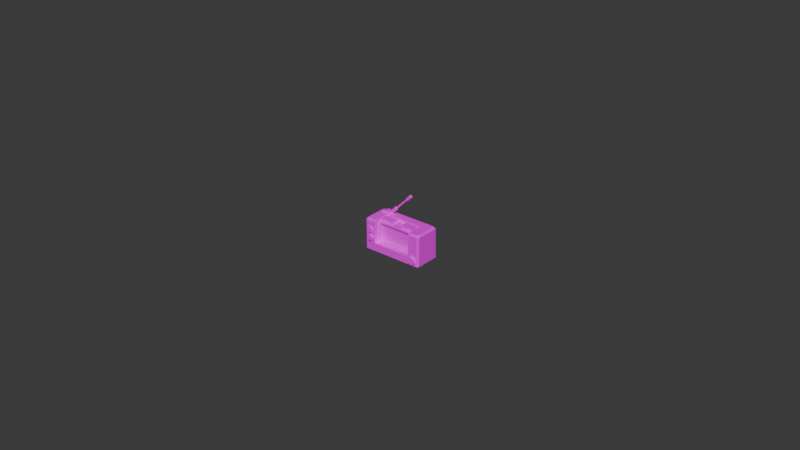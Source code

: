 # Source: obj_interactive_small_radio_off.blend  (saved by Blender 4.4.32; exported with 4.5.12 LTS)
import bpy
from mathutils import Matrix  # noqa: F401  (used for matrix-valued properties, if any)

bpy.ops.wm.read_factory_settings(use_empty=True)
scene = bpy.context.scene
scene.name = 'Scene'

# ---- collections
col_collection = bpy.data.collections.new('Collection'); scene.collection.children.link(col_collection)

# ---- images (referenced by path relative to the original .blend; pixels are not part of the script)
import os
ASSET_DIR = os.environ.get("B2B_ASSET_DIR", "")  # directory of the original .blend (textures are referenced by path, not embedded)
HERE = os.path.dirname(os.path.abspath(__file__))  # packed textures are extracted next to this script under _unpacked/

def load_image(name, relpath, width, height, colorspace="sRGB"):
    """Load a texture the original file referenced (path relative to the .blend, or extracted next to this script)."""
    p = next((c for c in (os.path.join(HERE, relpath), os.path.join(ASSET_DIR, relpath)) if relpath and os.path.exists(c)), "")
    if p:
        img = bpy.data.images.load(p, check_existing=True)
        img.name = name
    else:  # same state as the original file: an image datablock whose file is absent (Cycles renders it pink)
        img = bpy.data.images.new(name, width, height)
        img.source = "FILE"
        img.filepath = "//" + (relpath or name)
    img.colorspace_settings.name = colorspace
    return img
img_obj_interactive_radio_dif_tga_001 = load_image('obj_interactive_radio_dif.tga.001', 'obj_interactive_radio_dif.tga', 1024, 1024, 'sRGB')

# ---- materials (node trees are filled in below, after node groups)
mat_radio = bpy.data.materials.new('radio')
mat_radio.use_transparency_overlap = False
mat_radio.show_transparent_back = False
mat_radio.diffuse_color = (1.0, 1.0, 1.0, 1.0)
mat_radio.roughness = 0.5528

# ---- material node trees
mat_radio.use_nodes = True; mat_radio.node_tree.nodes.clear()
_N = mat_radio.node_tree.nodes; _L = mat_radio.node_tree.links
n0 = _N.new('ShaderNodeBsdfPrincipled'); n0.name = 'Principled BSDF'; n0.location = (10, 300)
n0.inputs[2].default_value = 0.5528
n0.inputs[27].default_value = (0.0, 0.0, 0.0, 1.0)
n0.inputs[28].default_value = 1.0
n1 = _N.new('ShaderNodeOutputMaterial'); n1.name = 'Material Output'; n1.location = (300, 300)
n2 = _N.new('ShaderNodeNormalMap'); n2.name = 'Normal Map'; n2.location = (-228, -140)
n2.label = 'Normal/Map'
n3 = _N.new('ShaderNodeTexImage'); n3.name = 'Image Texture'; n3.location = (-330, 300)
n3.image = img_obj_interactive_radio_dif_tga_001
_L.new(n0.outputs[0], n1.inputs[0])
_L.new(n2.outputs[0], n0.inputs[5])
_L.new(n3.outputs[0], n0.inputs[0])
_L.new(n3.outputs[1], n0.inputs[4])
n1.is_active_output = True

# ---- world
world_world = bpy.data.worlds.new('World'); scene.world = world_world
world_world.use_nodes = True; world_world.node_tree.nodes.clear()
_N = world_world.node_tree.nodes; _L = world_world.node_tree.links
n0 = _N.new('ShaderNodeOutputWorld'); n0.name = 'World Output'; n0.location = (300, 300)
n1 = _N.new('ShaderNodeBackground'); n1.name = 'Background'; n1.location = (10, 300)
n1.inputs[0].default_value = (0.05088, 0.05088, 0.05088, 1.0)
_L.new(n1.outputs[0], n0.inputs[0])
n0.is_active_output = True
world_world.color = (0.05088, 0.05088, 0.05088)
world_world.sun_shadow_jitter_overblur = 0.0

# ---- meshes
me_mesh_001 = bpy.data.meshes.new('Mesh.001')
me_mesh_001.from_pydata([(-0.711, 0.1217, 0.4251), (-0.7448, 0.08783, 0.4251), (-0.791, 0.07545, 0.4251), (-0.8372, 0.08783, 0.4251), (-0.8711, 0.1217, 0.4251), (-0.8834, 0.1679, 0.4251), (-0.8711, 0.2141, 0.4251), (-0.8372, 0.2479, 0.4251), (-0.791, 0.2603, 0.4251), (-0.7448, 0.2479, 0.4251), (-0.711, 0.2141, 0.4251), (-0.6986, 0.1679, 0.4251), (-0.711, 0.1217, 0.3686), (-0.7448, 0.08783, 0.3686), (-0.791, 0.07545, 0.3686), (-0.8372, 0.08783, 0.3686), (-0.8711, 0.1217, 0.3686), (-0.8834, 0.1679, 0.3686), (-0.8711, 0.2141, 0.3686), (-0.8372, 0.2479, 0.3686), (-0.791, 0.2603, 0.3686), (-0.7448, 0.2479, 0.3686), (-0.711, 0.2141, 0.3686), (-0.6986, 0.1679, 0.3686), (-0.791, 0.1679, 0.4251), (0.6396, 0.5071, -0.1984), (0.6396, -0.2453, 0.3683), (0.6396, 0.4061, -0.1984), (0.6396, 0.4061, 0.1816), (-0.6396, 0.5071, -0.1984), (-0.6396, 0.4061, -0.1984), (-0.6396, 0.4061, 0.1816), (0.6396, -0.2453, 0.1816), (-0.6396, -0.2453, 0.3683), (-0.573, 0.3571, 0.1816), (0.573, 0.3571, 0.1816), (0.573, -0.1963, 0.1816), (-0.6396, -0.2453, 0.1816), (-0.573, -0.1963, 0.1816), (-0.573, 0.3571, 0.1099), (0.573, 0.3571, 0.1099), (0.573, -0.1963, 0.1099), (-0.573, -0.1963, 0.1099), (0.8152, 0.08886, -0.5), (0.8152, -0.381, -0.5), (-0.8152, -0.381, -0.5), (-0.8152, 0.08886, -0.5), (0.8152, 0.08886, -0.2277), (0.8152, -0.381, -0.2277), (-0.8152, -0.381, -0.2277), (-0.8152, 0.08886, -0.2277), (0.6396, 0.4531, 0.3683), (0.6396, 0.5071, 0.3142), (-0.6396, 0.4531, 0.3683), (-0.6396, 0.5071, 0.3142), (-1.0, -0.4991, 0.3142), (-0.9459, -0.4991, 0.3683), (0.9459, -0.4991, 0.3683), (1.0, -0.4991, 0.3142), (0.9459, 0.5071, -0.3919), (0.8919, 0.5071, -0.4459), (1.0, 0.4531, -0.4459), (0.9459, 0.4531, -0.5), (-0.8919, 0.5071, -0.4459), (-0.9459, 0.5071, -0.3919), (-1.0, 0.4531, -0.4459), (-0.9459, 0.4531, -0.5), (0.8919, 0.5071, 0.3142), (0.9459, 0.5071, 0.2602), (1.0, 0.4531, 0.3142), (0.9459, 0.4531, 0.3683), (-0.8919, 0.5071, 0.3142), (-0.9459, 0.5071, 0.2602), (-0.9459, 0.4531, 0.3683), (-1.0, 0.4531, 0.3142), (1.0, -0.4999, -0.4691), (0.9623, -0.4991, -0.5), (-0.9623, -0.4991, -0.5), (-1.0, -0.4991, -0.4691), (0.8883, -0.3903, 0.4368), (0.8441, -0.4345, 0.4368), (0.7837, -0.4507, 0.4368), (0.7233, -0.4345, 0.4368), (0.6791, -0.3903, 0.4368), (0.6629, -0.3299, 0.4368), (0.6791, -0.2695, 0.4368), (0.7233, -0.2253, 0.4368), (0.7837, -0.2091, 0.4368), (0.8441, -0.2253, 0.4368), (0.8883, -0.2695, 0.4368), (0.9045, -0.3299, 0.4368), (0.8883, -0.3903, 0.3684), (0.8441, -0.4345, 0.3684), (0.7837, -0.4507, 0.3684), (0.7233, -0.4345, 0.3684), (0.6791, -0.3903, 0.3684), (0.6629, -0.3299, 0.3684), (0.6791, -0.2695, 0.3684), (0.7233, -0.2253, 0.3684), (0.7837, -0.2091, 0.3684), (0.8441, -0.2253, 0.3684), (0.8883, -0.2695, 0.3684), (0.9045, -0.3299, 0.3684), (0.7837, -0.3299, 0.4368), (-0.8338, 0.5414, -0.4094), (-0.8964, 0.4961, -0.4094), (-0.8338, 0.5414, -0.2361), (-0.8964, 0.4961, -0.2361), (-0.5076, 0.4961, -0.4094), (-0.5701, 0.5414, -0.4094), (-0.5076, 0.4961, -0.2361), (-0.5701, 0.5414, -0.2361), (-0.702, 0.5784, -0.4094), (-0.702, 0.5784, -0.2361), (-0.7724, 0.5662, -0.4094), (-0.7724, 0.5662, -0.2361), (-0.6316, 0.5662, -0.2361), (-0.6316, 0.5662, -0.4094), (-0.702, 0.4961, -0.2361), (-0.702, 0.4961, -0.4094), (-0.711, -0.1359, 0.4251), (-0.7448, -0.1697, 0.4251), (-0.791, -0.1821, 0.4251), (-0.8372, -0.1697, 0.4251), (-0.8711, -0.1359, 0.4251), (-0.8834, -0.08968, 0.4251), (-0.8711, -0.04346, 0.4251), (-0.8372, -0.00962, 0.4251), (-0.791, 0.002764, 0.4251), (-0.7448, -0.00962, 0.4251), (-0.711, -0.04346, 0.4251), (-0.6986, -0.08968, 0.4251), (-0.711, -0.1359, 0.3686), (-0.7448, -0.1697, 0.3686), (-0.791, -0.1821, 0.3686), (-0.8372, -0.1697, 0.3686), (-0.8711, -0.1359, 0.3686), (-0.8834, -0.08968, 0.3686), (-0.8711, -0.04346, 0.3686), (-0.8372, -0.00962, 0.3686), (-0.791, 0.002764, 0.3686), (-0.7448, -0.00962, 0.3686), (-0.711, -0.04346, 0.3686), (-0.6986, -0.08968, 0.3686), (-0.791, -0.08968, 0.4251), (0.1678, 0.4061, 0.1031), (0.1678, 0.4061, -0.1113), (0.1678, 0.5071, 0.1031), (0.1678, 0.5071, -0.1113), (0.573, 0.5071, 0.1031), (0.573, 0.5071, -0.1113), (0.573, 0.4061, 0.1031), (0.573, 0.4061, -0.1113), (-0.1678, 0.4061, 0.1031), (-0.1678, 0.4061, -0.1113), (-0.1678, 0.5071, 0.1031), (-0.1678, 0.5071, -0.1113), (-0.573, 0.5071, 0.1031), (-0.573, 0.5071, -0.1113), (-0.573, 0.4061, 0.1031), (-0.573, 0.4061, -0.1113), (-0.562, 0.4849, -0.3619), (-0.5928, 0.5157, -0.38), (-0.6236, 0.5465, -0.3619), (-0.6363, 0.5592, -0.3184), (-0.6236, 0.5465, -0.2748), (-0.5928, 0.5157, -0.2568), (-0.562, 0.4849, -0.2748), (-0.5492, 0.4721, -0.3184), (-0.3355, 0.7113, -0.3619), (-0.3663, 0.7421, -0.38), (-0.3971, 0.7729, -0.3619), (-0.4099, 0.7857, -0.3184), (-0.3971, 0.7729, -0.2748), (-0.3663, 0.7421, -0.2568), (-0.3355, 0.7113, -0.2748), (-0.3228, 0.6986, -0.3184), (-0.3663, 0.7421, -0.3184), (-0.3506, 0.726, -0.3409), (-0.3665, 0.742, -0.3502), (-0.3824, 0.7579, -0.3409), (-0.389, 0.7644, -0.3184), (-0.3824, 0.7579, -0.2959), (-0.3665, 0.742, -0.2866), (-0.3506, 0.726, -0.2959), (-0.344, 0.7195, -0.3184), (0.05605, 1.133, -0.3409), (0.04014, 1.149, -0.3502), (0.02424, 1.165, -0.3409), (0.01765, 1.171, -0.3184), (0.02424, 1.165, -0.2959), (0.04014, 1.149, -0.2866), (0.05605, 1.133, -0.2959), (0.06264, 1.126, -0.3184), (0.0678, 1.121, -0.3575), (0.04014, 1.149, -0.3737), (0.01249, 1.176, -0.3575), (0.00103, 1.188, -0.3184), (0.01249, 1.176, -0.2793), (0.04014, 1.149, -0.2631), (0.0678, 1.121, -0.2793), (0.07925, 1.109, -0.3184), (0.2019, 1.255, -0.3575), (0.1742, 1.283, -0.3737), (0.1466, 1.31, -0.3575), (0.1351, 1.322, -0.3184), (0.1466, 1.31, -0.2793), (0.1742, 1.283, -0.2631), (0.2019, 1.255, -0.2793), (0.2133, 1.244, -0.3184), (-0.1678, 0.2686, 0.1031), (-0.1678, 0.2686, -0.1113), (-0.1678, 0.3696, 0.1031), (-0.1678, 0.3696, -0.1113), (-0.573, 0.3696, 0.1031), (-0.573, 0.3696, -0.1113), (-0.573, 0.2686, 0.1031), (-0.573, 0.2686, -0.1113), (-0.6622, -0.3576, -0.2277), (-0.6622, 0.06441, -0.2277), (-0.6622, 0.01996, -0.5), (-0.6622, 0.06441, -0.4183), (-0.6622, -0.3576, -0.4183), (-0.6622, -0.3131, -0.5), (0.6622, -0.3576, -0.2277), (0.6622, 0.06441, -0.2277), (0.6622, 0.01996, -0.5), (0.6622, 0.06441, -0.4183), (0.6622, -0.3576, -0.4183), (0.6622, -0.3131, -0.5), (0.6622, -0.3253, -0.2277), (0.8152, -0.3253, -0.2277), (0.6622, 0.03218, -0.2277), (0.8152, 0.03218, -0.2277), (0.6622, 0.001267, -0.4171), (0.6622, 0.03218, -0.3603), (0.8152, 0.001267, -0.4171), (0.8152, 0.03218, -0.3603), (0.6622, -0.3253, -0.3603), (0.6622, -0.2944, -0.4171), (0.8152, -0.3253, -0.3603), (0.8152, -0.2944, -0.4171), (-0.6622, -0.3253, -0.2277), (-0.8152, -0.3253, -0.2277), (-0.6622, 0.03218, -0.2277), (-0.8152, 0.03218, -0.2277), (-0.6622, 0.001267, -0.4171), (-0.6622, 0.03218, -0.3603), (-0.8152, 0.001267, -0.4171), (-0.8152, 0.03218, -0.3603), (-0.6622, -0.3253, -0.3603), (-0.6622, -0.2944, -0.4171), (-0.8152, -0.3253, -0.3603), (-0.8152, -0.2944, -0.4171), (-0.6622, 0.001267, -0.4171), (-0.6622, -0.2944, -0.4171)], [], [(0, 1, 13, 12), (1, 2, 14, 13), (2, 3, 15, 14), (3, 4, 16, 15), (4, 5, 17, 16), (5, 6, 18, 17), (6, 7, 19, 18), (7, 8, 20, 19), (8, 9, 21, 20), (9, 10, 22, 21), (10, 11, 23, 22), (11, 0, 12, 23), (1, 0, 24), (2, 1, 24), (3, 2, 24), (4, 3, 24), (5, 4, 24), (6, 5, 24), (7, 6, 24), (8, 7, 24), (9, 8, 24), (10, 9, 24), (11, 10, 24), (0, 11, 24), (50, 47, 48, 49), (27, 25, 29, 30), (28, 27, 30, 31), (29, 54, 31, 30), (35, 28, 31, 34), (36, 32, 28, 35), (37, 33, 26, 32), (34, 31, 37, 38), (40, 35, 34, 39), (38, 37, 32, 36), (41, 36, 35, 40), (39, 34, 38, 42), (41, 40, 39, 42), (42, 38, 36, 41), (47, 43, 44, 48), (48, 44, 45, 49), (49, 45, 46, 50), (50, 46, 43, 47), (26, 33, 56, 57), (51, 52, 28), (67, 60, 25, 52), (63, 64, 72, 71), (44, 76, 77, 45), (76, 75, 58, 57), (55, 56, 73, 74), (57, 58, 69, 70), (62, 60, 59, 61), (76, 62, 61, 75), (65, 64, 63, 66), (78, 65, 66, 77), (69, 68, 67, 70), (73, 71, 72, 74), (26, 57, 70), (73, 56, 33), (63, 60, 62, 66), (69, 61, 59, 68), (51, 70, 67, 52), (72, 64, 65, 74), (71, 73, 53, 54), (75, 61, 69, 58), (51, 26, 70), (65, 78, 55, 74), (43, 62, 76, 44), (77, 66, 46, 45), (46, 66, 62, 43), (59, 60, 67, 68), (29, 63, 71, 54), (29, 25, 60, 63), (33, 37, 31, 53), (53, 31, 54), (26, 51, 28, 32), (28, 52, 25, 27), (77, 56, 55, 78), (76, 57, 56, 77), (73, 33, 53), (79, 80, 92, 91), (80, 81, 93, 92), (81, 82, 94, 93), (82, 83, 95, 94), (83, 84, 96, 95), (84, 85, 97, 96), (85, 86, 98, 97), (86, 87, 99, 98), (87, 88, 100, 99), (88, 89, 101, 100), (89, 90, 102, 101), (90, 79, 91, 102), (80, 79, 103), (81, 80, 103), (82, 81, 103), (83, 82, 103), (84, 83, 103), (85, 84, 103), (86, 85, 103), (87, 86, 103), (88, 87, 103), (89, 88, 103), (90, 89, 103), (79, 90, 103), (106, 104, 105, 107), (111, 110, 108, 109), (116, 117, 112, 113), (113, 112, 114, 115), (109, 119, 117), (113, 118, 116), (115, 114, 104, 106), (111, 109, 117, 116), (107, 118, 106), (111, 118, 110), (106, 118, 115), (116, 118, 111), (115, 118, 113), (108, 119, 109), (112, 119, 114), (117, 119, 112), (104, 119, 105), (114, 119, 104), (120, 121, 133, 132), (121, 122, 134, 133), (122, 123, 135, 134), (123, 124, 136, 135), (124, 125, 137, 136), (125, 126, 138, 137), (126, 127, 139, 138), (127, 128, 140, 139), (128, 129, 141, 140), (129, 130, 142, 141), (130, 131, 143, 142), (131, 120, 132, 143), (121, 120, 144), (122, 121, 144), (123, 122, 144), (124, 123, 144), (125, 124, 144), (126, 125, 144), (127, 126, 144), (128, 127, 144), (129, 128, 144), (130, 129, 144), (131, 130, 144), (120, 131, 144), (146, 145, 147, 148), (148, 147, 149, 150), (150, 149, 151, 152), (152, 146, 148, 150), (145, 151, 149, 147), (154, 156, 155, 153), (156, 158, 157, 155), (158, 160, 159, 157), (160, 158, 156, 154), (153, 155, 157, 159), (161, 162, 170, 169), (162, 163, 171, 170), (163, 164, 172, 171), (164, 165, 173, 172), (165, 166, 174, 173), (166, 167, 175, 174), (167, 168, 176, 175), (168, 161, 169, 176), (169, 170, 177), (170, 171, 177), (171, 172, 177), (172, 173, 177), (173, 174, 177), (174, 175, 177), (175, 176, 177), (176, 169, 177), (178, 179, 187, 186), (179, 180, 188, 187), (180, 181, 189, 188), (181, 182, 190, 189), (182, 183, 191, 190), (183, 184, 192, 191), (184, 185, 193, 192), (185, 178, 186, 193), (194, 195, 203, 202), (195, 196, 204, 203), (196, 197, 205, 204), (197, 198, 206, 205), (198, 199, 207, 206), (199, 200, 208, 207), (200, 201, 209, 208), (201, 194, 202, 209), (200, 199, 198), (196, 195, 194), (205, 206, 208, 209), (205, 209, 202, 204), (204, 202, 203), (208, 206, 207), (196, 194, 201, 197), (200, 198, 197, 201), (211, 213, 212, 210), (213, 215, 214, 212), (215, 217, 216, 214), (217, 215, 213, 211), (210, 212, 214, 216), (218, 219, 221, 222), (223, 220, 226, 229), (222, 223, 229, 228), (224, 218, 222, 228), (221, 219, 225, 227), (220, 221, 227, 226), (227, 228, 229, 226), (224, 228, 227, 225), (222, 221, 220, 223), (232, 233, 237, 235), (234, 236, 241, 239), (238, 240, 231, 230), (234, 235, 237, 236), (238, 239, 241, 240), (244, 247, 249, 245), (246, 251, 253, 248), (250, 242, 243, 252), (246, 248, 249, 247), (250, 252, 253, 251), (251, 246, 254, 255)])
me_mesh_001.polygons.foreach_set('use_smooth', [True] * 220)
_k = set([(0, 1), (0, 11), (0, 12), (1, 2), (2, 3), (3, 4), (4, 5), (5, 6), (6, 7), (7, 8), (8, 9), (9, 10), (10, 11), (25, 27), (25, 29), (25, 52), (26, 32), (26, 33), (26, 51), (27, 28), (27, 30), (28, 31), (28, 32), (29, 30), (29, 54), (30, 31), (31, 37), (32, 37), (33, 37), (33, 53), (34, 35), (34, 38), (34, 39), (35, 36), (35, 40), (36, 38), (36, 41), (38, 42), (39, 40), (39, 42), (40, 41), (41, 42), (43, 44), (43, 46), (43, 47), (44, 45), (44, 48), (45, 46), (45, 49), (46, 50), (47, 48), (47, 50), (48, 49), (49, 50), (51, 52), (51, 70), (52, 67), (53, 54), (53, 73), (54, 71), (55, 56), (55, 74), (55, 78), (56, 57), (56, 73), (57, 58), (57, 70), (58, 69), (58, 75), (59, 60), (59, 61), (59, 68), (60, 62), (60, 63), (61, 62), (61, 69), (61, 75), (62, 66), (62, 76), (63, 64), (63, 66), (64, 65), (64, 72), (65, 66), (65, 74), (65, 78), (66, 77), (67, 68), (67, 70), (68, 69), (69, 70), (71, 72), (71, 73), (72, 74), (73, 74), (75, 76), (76, 77), (77, 78), (79, 80), (79, 90), (79, 91), (80, 81), (81, 82), (82, 83), (83, 84), (84, 85), (85, 86), (86, 87), (87, 88), (88, 89), (89, 90), (104, 105), (104, 114), (106, 107), (106, 115), (108, 109), (109, 117), (110, 111), (111, 116), (112, 114), (112, 117), (113, 115), (113, 116), (120, 121), (120, 131), (120, 132), (121, 122), (122, 123), (123, 124), (124, 125), (125, 126), (126, 127), (127, 128), (128, 129), (129, 130), (130, 131), (145, 147), (146, 148), (147, 148), (147, 149), (148, 150), (149, 150), (149, 151), (150, 152), (153, 155), (154, 156), (155, 156), (155, 157), (156, 158), (157, 158), (157, 159), (158, 160), (162, 170), (169, 170), (169, 176), (170, 171), (171, 172), (172, 173), (173, 174), (174, 175), (175, 176), (179, 187), (194, 195), (194, 201), (195, 196), (195, 203), (196, 197), (197, 198), (198, 199), (199, 200), (200, 201), (202, 203), (202, 209), (203, 204), (204, 205), (205, 206), (206, 207), (207, 208), (208, 209), (210, 212), (211, 213), (212, 213), (212, 214), (213, 215), (214, 215), (214, 216), (215, 217), (218, 222), (219, 221), (220, 221), (220, 223), (220, 226), (221, 227), (222, 223), (222, 228), (223, 229), (224, 228), (225, 227), (226, 227), (226, 229), (228, 229), (234, 236), (235, 237), (238, 240), (239, 241), (246, 248), (247, 249), (250, 252), (251, 253)])
me_mesh_001.attributes.new('sharp_edge', 'BOOLEAN', 'EDGE').data.foreach_set('value', [ (min(e.vertices), max(e.vertices)) in _k for e in me_mesh_001.edges])
_uv = me_mesh_001.uv_layers.new(name='map1')
_uv.uv.foreach_set('vector', [0.2803, 0.4424, 0.2918, 0.4424, 0.2918, 0.4559, 0.2803, 0.4559, 0.2918, 0.4424, 0.3033, 0.4424, 0.3033, 0.4559, 0.2918, 0.4559, 0.3033, 0.4424, 0.3147, 0.4424, 0.3147, 0.4559, 0.3033, 0.4559, 0.3147, 0.4424, 0.3262, 0.4424, 0.3262, 0.4559, 0.3147, 0.4559, 0.3262, 0.4424, 0.3376, 0.4424, 0.3376, 0.4559, 0.3262, 0.4559, 0.3376, 0.4424, 0.3491, 0.4424, 0.3491, 0.4559, 0.3376, 0.4559, 0.3491, 0.4424, 0.3605, 0.4424, 0.3605, 0.4559, 0.3491, 0.4559, 0.3605, 0.4424, 0.372, 0.4424, 0.372, 0.4559, 0.3605, 0.4559, 0.372, 0.4424, 0.3834, 0.4424, 0.3834, 0.4559, 0.372, 0.4559, 0.3834, 0.4424, 0.3949, 0.4424, 0.3949, 0.4559, 0.3834, 0.4559, 0.3949, 0.4424, 0.4063, 0.4424, 0.4063, 0.4559, 0.3949, 0.4559, 0.4063, 0.4424, 0.4178, 0.4424, 0.4178, 0.4559, 0.4063, 0.4559, 0.1805, 0.8773, 0.1886, 0.8854, 0.1694, 0.8964, 0.1694, 0.8743, 0.1805, 0.8773, 0.1694, 0.8964, 0.1583, 0.8773, 0.1694, 0.8743, 0.1694, 0.8964, 0.1502, 0.8854, 0.1583, 0.8773, 0.1694, 0.8964, 0.1473, 0.8964, 0.1502, 0.8854, 0.1694, 0.8964, 0.1502, 0.9075, 0.1473, 0.8964, 0.1694, 0.8964, 0.1583, 0.9156, 0.1502, 0.9075, 0.1694, 0.8964, 0.1694, 0.9186, 0.1583, 0.9156, 0.1694, 0.8964, 0.1805, 0.9156, 0.1694, 0.9186, 0.1694, 0.8964, 0.1886, 0.9075, 0.1805, 0.9156, 0.1694, 0.8964, 0.1915, 0.8964, 0.1886, 0.9075, 0.1694, 0.8964, 0.1886, 0.8854, 0.1915, 0.8964, 0.1694, 0.8964, 0.605, 0.9925, 0.4186, 0.9925, 0.4186, 0.8939, 0.605, 0.8939, 0.9076, 0.569, 0.9077, 0.5886, 0.6595, 0.5886, 0.6595, 0.569, 0.9076, 0.4851, 0.9076, 0.5588, 0.6595, 0.5588, 0.6595, 0.4851, 0.4847, 0.3738, 0.4847, 0.2743, 0.5043, 0.3001, 0.5043, 0.3738, 0.3245, 0.6209, 0.334, 0.608, 0.334, 0.8562, 0.3245, 0.8433, 0.2171, 0.6209, 0.2076, 0.608, 0.334, 0.608, 0.3245, 0.6209, 0.6595, 0.4753, 0.6595, 0.4391, 0.9076, 0.4391, 0.9076, 0.4753, 0.3245, 0.8433, 0.334, 0.8562, 0.2076, 0.8562, 0.2171, 0.8433, 0.2858, 0.5082, 0.2858, 0.4942, 0.5081, 0.4942, 0.5081, 0.5082, 0.2171, 0.8433, 0.2076, 0.8562, 0.2076, 0.608, 0.2171, 0.6209, 0.2328, 0.631, 0.2465, 0.631, 0.2465, 0.7397, 0.2328, 0.7397, 0.2875, 0.4199, 0.2875, 0.4061, 0.3962, 0.4061, 0.3962, 0.4199, 0.9877, 0.7865, 0.9876, 0.9326, 0.6188, 0.9326, 0.6188, 0.7865, 0.5074, 0.4683, 0.5074, 0.4822, 0.2851, 0.4822, 0.2851, 0.4683, 0.1333, 0.9056, 0.08045, 0.9056, 0.08046, 0.7384, 0.1333, 0.7384, 0.0807, 0.4101, 0.1335, 0.4101, 0.1335, 0.7264, 0.0807, 0.7264, 0.06629, 0.9056, 0.01347, 0.9056, 0.01347, 0.7384, 0.06629, 0.7384, 0.06629, 0.7264, 0.01347, 0.7264, 0.01347, 0.4101, 0.06629, 0.4101, 0.7241, 0.2486, 0.4717, 0.2486, 0.4113, 0.006167, 0.7845, 0.006167, 0.6977, 0.3777, 0.7077, 0.3672, 0.6881, 0.3415, 0.568, 0.4227, 0.5679, 0.5701, 0.519, 0.5221, 0.519, 0.4227, 0.2218, 0.5701, 0.2113, 0.5596, 0.2113, 0.4331, 0.2218, 0.4226, 0.648, 0.4315, 0.6194, 0.3949, 0.9898, 0.3949, 0.9634, 0.4315, 0.01316, 0.01666, 0.01798, 0.008396, 0.1699, 0.008396, 0.1816, 0.01882, 0.3868, 0.007785, 0.4017, 0.007785, 0.4017, 0.3853, 0.3868, 0.3853, 0.7902, 0.00763, 0.805, 0.00763, 0.805, 0.3852, 0.7902, 0.3852, 0.5907, 0.5934, 0.5779, 0.5806, 0.5884, 0.5701, 0.6012, 0.583, 0.9915, 0.00763, 0.9915, 0.3852, 0.9767, 0.3852, 0.9767, 0.00763, 0.1883, 0.5837, 0.2011, 0.5708, 0.2116, 0.5813, 0.1987, 0.5942, 0.2115, 0.007785, 0.2115, 0.3853, 0.1966, 0.3853, 0.1966, 0.007785, 0.6008, 0.4087, 0.588, 0.4215, 0.5775, 0.411, 0.5903, 0.3982, 0.2009, 0.4, 0.2138, 0.4128, 0.2033, 0.4233, 0.1904, 0.4104, 0.7241, 0.2486, 0.7845, 0.006167, 0.7845, 0.3864, 0.4113, 0.3864, 0.4113, 0.006167, 0.4717, 0.2486, 0.2219, 0.5827, 0.5679, 0.5827, 0.5784, 0.5976, 0.2114, 0.5976, 0.6066, 0.4227, 0.6066, 0.5702, 0.5917, 0.5597, 0.5917, 0.4332, 0.5193, 0.3926, 0.5788, 0.3926, 0.5683, 0.4074, 0.5193, 0.4074, 0.1993, 0.4331, 0.1993, 0.5596, 0.1844, 0.5701, 0.1844, 0.4226, 0.2218, 0.4082, 0.2114, 0.3934, 0.2708, 0.3934, 0.2708, 0.4082, 0.9646, 0.007525, 0.9646, 0.3851, 0.8149, 0.3851, 0.8149, 0.007525, 0.7241, 0.3864, 0.7241, 0.2486, 0.7845, 0.3864, 0.2249, 0.3854, 0.2249, 0.007818, 0.3746, 0.007818, 0.3746, 0.3854, 0.648, 0.5983, 0.6194, 0.7714, 0.6194, 0.3949, 0.648, 0.4315, 0.9898, 0.3949, 0.9898, 0.7714, 0.9634, 0.5983, 0.9634, 0.4315, 0.9634, 0.5983, 0.9898, 0.7714, 0.6194, 0.7714, 0.648, 0.5983, 0.5784, 0.5597, 0.5679, 0.5701, 0.568, 0.4227, 0.5785, 0.4332, 0.2708, 0.5221, 0.2218, 0.5701, 0.2218, 0.4226, 0.2708, 0.4226, 0.2708, 0.5221, 0.519, 0.5221, 0.5679, 0.5701, 0.2218, 0.5701, 0.6306, 0.2639, 0.6306, 0.3001, 0.5043, 0.3001, 0.4952, 0.2638, 0.4952, 0.2638, 0.5043, 0.3001, 0.4847, 0.2743, 0.5619, 0.3777, 0.6977, 0.3777, 0.6881, 0.3415, 0.5619, 0.3415, 0.6881, 0.3415, 0.7077, 0.3672, 0.7077, 0.2676, 0.6881, 0.2677, 0.01316, 0.39, 0.1816, 0.3858, 0.1723, 0.3973, 0.02031, 0.3973, 0.01316, 0.01666, 0.1816, 0.01882, 0.1816, 0.3858, 0.01316, 0.39, 0.4113, 0.3864, 0.4717, 0.2486, 0.4717, 0.3864, 0.1449, 0.6926, 0.1449, 0.6692, 0.1704, 0.6692, 0.1704, 0.6926, 0.1449, 0.6692, 0.1449, 0.6458, 0.1704, 0.6458, 0.1704, 0.6692, 0.1449, 0.6458, 0.1449, 0.6225, 0.1705, 0.6225, 0.1704, 0.6458, 0.1449, 0.6225, 0.1449, 0.5991, 0.1705, 0.5991, 0.1705, 0.6225, 0.1449, 0.5991, 0.1449, 0.5757, 0.1704, 0.5757, 0.1705, 0.5991, 0.1449, 0.5757, 0.1449, 0.5524, 0.1704, 0.5524, 0.1704, 0.5757, 0.1449, 0.5524, 0.1449, 0.529, 0.1704, 0.5291, 0.1704, 0.5524, 0.1449, 0.529, 0.1449, 0.5056, 0.1705, 0.5057, 0.1704, 0.5291, 0.1449, 0.5056, 0.1449, 0.4823, 0.1705, 0.4823, 0.1705, 0.5057, 0.1449, 0.4823, 0.1449, 0.4589, 0.1704, 0.459, 0.1705, 0.4823, 0.1449, 0.4589, 0.1449, 0.4355, 0.1704, 0.4355, 0.1704, 0.459, 0.1449, 0.4355, 0.1449, 0.4122, 0.1704, 0.4121, 0.1704, 0.4355, 0.3853, 0.906, 0.4018, 0.9226, 0.3627, 0.9451, 0.3627, 0.8999, 0.3853, 0.906, 0.3627, 0.9451, 0.3401, 0.906, 0.3627, 0.8999, 0.3627, 0.9451, 0.3236, 0.9225, 0.3401, 0.906, 0.3627, 0.9451, 0.3175, 0.9451, 0.3236, 0.9225, 0.3627, 0.9451, 0.3236, 0.9676, 0.3175, 0.9451, 0.3627, 0.9451, 0.3401, 0.9842, 0.3236, 0.9676, 0.3627, 0.9451, 0.3627, 0.9902, 0.3401, 0.9842, 0.3627, 0.9451, 0.3853, 0.9842, 0.3627, 0.9902, 0.3627, 0.9451, 0.4018, 0.9676, 0.3853, 0.9842, 0.3627, 0.9451, 0.4078, 0.9452, 0.4018, 0.9676, 0.3627, 0.9451, 0.4018, 0.9226, 0.4078, 0.9452, 0.3627, 0.9451, 0.9525, 0.4543, 0.919, 0.4543, 0.919, 0.4393, 0.9525, 0.4393, 0.9525, 0.508, 0.9525, 0.5229, 0.919, 0.5229, 0.919, 0.508, 0.9525, 0.4952, 0.919, 0.4952, 0.919, 0.4813, 0.9525, 0.4813, 0.9525, 0.4813, 0.919, 0.4813, 0.919, 0.4673, 0.9525, 0.4673, 0.3065, 0.9324, 0.2975, 0.907, 0.3112, 0.9205, 0.2483, 0.7908, 0.2323, 0.7908, 0.2459, 0.7771, 0.9525, 0.4673, 0.919, 0.4673, 0.919, 0.4543, 0.9525, 0.4543, 0.9525, 0.508, 0.919, 0.508, 0.919, 0.4952, 0.9525, 0.4952, 0.2325, 0.8285, 0.2323, 0.7908, 0.2412, 0.8164, 0.241, 0.7652, 0.2323, 0.7908, 0.2322, 0.7531, 0.2412, 0.8164, 0.2323, 0.7908, 0.246, 0.8044, 0.2459, 0.7771, 0.2323, 0.7908, 0.241, 0.7652, 0.246, 0.8044, 0.2323, 0.7908, 0.2483, 0.7908, 0.2975, 0.9445, 0.2975, 0.907, 0.3065, 0.9324, 0.3135, 0.907, 0.2975, 0.907, 0.3111, 0.8934, 0.3112, 0.9205, 0.2975, 0.907, 0.3135, 0.907, 0.3063, 0.8816, 0.2975, 0.907, 0.2975, 0.8695, 0.3111, 0.8934, 0.2975, 0.907, 0.3063, 0.8816, 0.522, 0.3142, 0.5335, 0.3142, 0.5335, 0.3278, 0.522, 0.3277, 0.5335, 0.3142, 0.5449, 0.3142, 0.5449, 0.3278, 0.5335, 0.3278, 0.5449, 0.3142, 0.5564, 0.3142, 0.5564, 0.3278, 0.5449, 0.3278, 0.5564, 0.3142, 0.5678, 0.3142, 0.5678, 0.3278, 0.5564, 0.3278, 0.5678, 0.3142, 0.5793, 0.3142, 0.5793, 0.3278, 0.5678, 0.3278, 0.5793, 0.3142, 0.5907, 0.3142, 0.5907, 0.3278, 0.5793, 0.3278, 0.5907, 0.3142, 0.6022, 0.3142, 0.6022, 0.3278, 0.5907, 0.3278, 0.6022, 0.3142, 0.6136, 0.3142, 0.6136, 0.3278, 0.6022, 0.3278, 0.6136, 0.3142, 0.6251, 0.3142, 0.6251, 0.3278, 0.6136, 0.3278, 0.6251, 0.3142, 0.6365, 0.3142, 0.6365, 0.3278, 0.6251, 0.3278, 0.6365, 0.3142, 0.648, 0.3142, 0.648, 0.3278, 0.6365, 0.3278, 0.648, 0.3142, 0.6594, 0.3142, 0.6595, 0.3277, 0.648, 0.3278, 0.1821, 0.9392, 0.1902, 0.9473, 0.1711, 0.9583, 0.1711, 0.9362, 0.1821, 0.9392, 0.1711, 0.9583, 0.16, 0.9392, 0.1711, 0.9362, 0.1711, 0.9583, 0.1519, 0.9473, 0.16, 0.9392, 0.1711, 0.9583, 0.1489, 0.9583, 0.1519, 0.9473, 0.1711, 0.9583, 0.1519, 0.9694, 0.1489, 0.9583, 0.1711, 0.9583, 0.16, 0.9775, 0.1519, 0.9694, 0.1711, 0.9583, 0.1711, 0.9804, 0.16, 0.9775, 0.1711, 0.9583, 0.1821, 0.9775, 0.1711, 0.9804, 0.1711, 0.9583, 0.1902, 0.9694, 0.1821, 0.9775, 0.1711, 0.9583, 0.1932, 0.9583, 0.1902, 0.9694, 0.1711, 0.9583, 0.1902, 0.9473, 0.1932, 0.9583, 0.1711, 0.9583, 0.02153, 0.9176, 0.06315, 0.9176, 0.06315, 0.9372, 0.02153, 0.9372, 0.6957, 0.9474, 0.6957, 0.989, 0.6171, 0.989, 0.6171, 0.9474, 1.022, 0.9372, 1.063, 0.9372, 1.063, 0.9176, 1.022, 0.9176, 1.499, 0.401, 1.42, 0.401, 1.42, 0.4206, 1.499, 0.4206, 0.4204, 0.401, 0.4991, 0.401, 0.4991, 0.4206, 0.4204, 0.4206, 1.022, 0.9176, 1.022, 0.9372, 1.063, 0.9372, 1.063, 0.9176, 1.696, 0.9474, 1.617, 0.9474, 1.617, 0.989, 1.696, 0.989, 1.022, 0.9372, 1.022, 0.9176, 1.063, 0.9176, 1.063, 0.9372, 1.499, 0.401, 1.499, 0.4206, 1.42, 0.4206, 1.42, 0.401, 1.42, 0.401, 1.42, 0.4206, 1.499, 0.4206, 1.499, 0.401, 0.07828, 0.9256, 0.07828, 0.9165, 0.1404, 0.9165, 0.1404, 0.9256, 0.07828, 0.9897, 0.07828, 0.9805, 0.1404, 0.9805, 0.1404, 0.9897, 0.07828, 0.9805, 0.07828, 0.9714, 0.1404, 0.9714, 0.1404, 0.9805, 0.07828, 0.9714, 0.07828, 0.9622, 0.1404, 0.9622, 0.1404, 0.9714, 0.07828, 0.9622, 0.07828, 0.9531, 0.1404, 0.9531, 0.1404, 0.9622, 0.07828, 0.9531, 0.07828, 0.9439, 0.1404, 0.9439, 0.1404, 0.9531, 0.07828, 0.9439, 0.07828, 0.9348, 0.1404, 0.9348, 0.1404, 0.9439, 0.07828, 0.9348, 0.07828, 0.9256, 0.1404, 0.9256, 0.1404, 0.9348, 0.5425, 0.3689, 0.5341, 0.3724, 0.5341, 0.3604, 0.5341, 0.3724, 0.5256, 0.3689, 0.5341, 0.3604, 0.5256, 0.3689, 0.5221, 0.3604, 0.5341, 0.3604, 0.5221, 0.3604, 0.5256, 0.352, 0.5341, 0.3604, 0.5256, 0.352, 0.5341, 0.3485, 0.5341, 0.3604, 0.5341, 0.3485, 0.5425, 0.352, 0.5341, 0.3604, 0.5425, 0.352, 0.546, 0.3604, 0.5341, 0.3604, 0.546, 0.3604, 0.5425, 0.3689, 0.5341, 0.3604, 0.9897, 0.9817, 0.9897, 0.9865, 0.8781, 0.9865, 0.8781, 0.9817, 0.9897, 0.9487, 0.9897, 0.9534, 0.8781, 0.9534, 0.8781, 0.9487, 0.9897, 0.9534, 0.9897, 0.9581, 0.8781, 0.9581, 0.8781, 0.9534, 0.9897, 0.9581, 0.9897, 0.9628, 0.8781, 0.9628, 0.8781, 0.9581, 0.9897, 0.9628, 0.9897, 0.9676, 0.8781, 0.9676, 0.8781, 0.9628, 0.9897, 0.9676, 0.9897, 0.9723, 0.8781, 0.9723, 0.8781, 0.9676, 0.9897, 0.9723, 0.9897, 0.977, 0.8781, 0.977, 0.8781, 0.9723, 0.9897, 0.977, 0.9897, 0.9817, 0.8781, 0.9817, 0.8781, 0.977, 0.8501, 0.9499, 0.8583, 0.9499, 0.8583, 0.9867, 0.8501, 0.9867, 0.7926, 0.9499, 0.8008, 0.9499, 0.8008, 0.9867, 0.7926, 0.9867, 0.8008, 0.9499, 0.809, 0.9499, 0.809, 0.9867, 0.8008, 0.9867, 0.809, 0.9499, 0.8172, 0.9499, 0.8172, 0.9867, 0.809, 0.9867, 0.8172, 0.9499, 0.8255, 0.9499, 0.8255, 0.9867, 0.8172, 0.9867, 0.8255, 0.9499, 0.8337, 0.9499, 0.8337, 0.9867, 0.8255, 0.9867, 0.8337, 0.9499, 0.8419, 0.9499, 0.8419, 0.9867, 0.8337, 0.9867, 0.8419, 0.9499, 0.8501, 0.9499, 0.8501, 0.9867, 0.8419, 0.9867, 0.6627, 0.2887, 0.6551, 0.2919, 0.6475, 0.2887, 0.6475, 0.2735, 0.6551, 0.2704, 0.6627, 0.2735, 0.9261, 0.5703, 0.9293, 0.5627, 0.9444, 0.5627, 0.9476, 0.5703, 0.9261, 0.5703, 0.9476, 0.5703, 0.9444, 0.5778, 0.9293, 0.5778, 0.9293, 0.5778, 0.9444, 0.5778, 0.9369, 0.581, 0.9444, 0.5627, 0.9293, 0.5627, 0.9369, 0.5595, 0.6475, 0.2735, 0.6627, 0.2735, 0.6658, 0.2811, 0.6444, 0.2811, 0.6627, 0.2887, 0.6475, 0.2887, 0.6444, 0.2811, 0.6658, 0.2811, 1.022, 0.97, 1.022, 0.9896, 1.063, 0.9896, 1.063, 0.97, 0.7069, 0.9451, 0.7855, 0.9451, 0.7855, 0.9867, 0.7069, 0.9867, 0.0216, 0.9896, 0.02156, 0.97, 0.06318, 0.97, 0.06318, 0.9896, 1.507, 0.457, 1.507, 0.4374, 1.428, 0.4374, 1.428, 0.457, 0.4284, 0.457, 0.4284, 0.4374, 0.507, 0.4374, 0.507, 0.457, 0.3137, 0.6295, 0.3137, 0.7799, 0.2768, 0.7799, 0.2768, 0.6295, 0.6045, 0.6856, 0.6045, 0.8043, 0.3476, 0.8043, 0.3476, 0.6856, 0.6045, 0.6527, 0.6045, 0.6751, 0.3476, 0.6751, 0.3476, 0.6527, 0.3476, 0.6073, 0.6045, 0.6073, 0.6045, 0.6442, 0.3476, 0.6442, 0.6045, 0.8469, 0.6045, 0.8839, 0.3476, 0.8839, 0.3476, 0.8469, 0.6045, 0.8144, 0.6045, 0.8368, 0.3476, 0.8368, 0.3476, 0.8144, 0.1605, 0.7045, 0.1605, 0.8549, 0.1447, 0.8391, 0.1447, 0.7203, 0.1975, 0.8549, 0.1605, 0.8549, 0.1605, 0.7045, 0.1975, 0.7045, 0.2768, 0.6295, 0.2768, 0.7799, 0.2609, 0.7641, 0.2609, 0.6453, 0.2522, 0.8686, 0.2818, 0.8686, 0.2818, 0.8943, 0.2522, 0.8943, 0.2093, 0.8818, 0.239, 0.8818, 0.239, 0.9872, 0.2093, 0.9872, 0.2522, 0.9609, 0.2818, 0.9609, 0.2818, 0.9866, 0.2522, 0.9866, 0.2522, 0.9218, 0.2522, 0.9063, 0.2818, 0.9063, 0.2818, 0.9218, 0.2522, 0.9506, 0.2522, 0.9351, 0.2818, 0.9351, 0.2818, 0.9506, 1.252, 0.8686, 1.252, 0.8943, 1.282, 0.8943, 1.282, 0.8686, 1.209, 0.8818, 1.209, 0.9872, 1.239, 0.9872, 1.239, 0.8818, 1.252, 0.9609, 1.252, 0.9866, 1.282, 0.9866, 1.282, 0.9609, 1.252, 0.9218, 1.282, 0.9218, 1.282, 0.9063, 1.252, 0.9063, 1.252, 0.9506, 1.282, 0.9506, 1.282, 0.9351, 1.252, 0.9351, 1.209, 0.9872, 1.209, 0.8818, 1.209, 0.8818, 1.209, 0.9872])
_ca = me_mesh_001.color_attributes.new('Colors', 'BYTE_COLOR', 'CORNER')
_ca.data.foreach_set('color', [0.0, 0.0, 0.0, 0.0, 0.0, 0.0, 0.0, 0.0, 0.0, 0.0, 0.0, 0.0, 0.0, 0.0, 0.0, 0.0, 0.0, 0.0, 0.0, 0.0, 0.0, 0.0, 0.0, 0.0, 0.0, 0.0, 0.0, 0.0, 0.0, 0.0, 0.0, 0.0, 0.0, 0.0, 0.0, 0.0, 0.0, 0.0, 0.0, 0.0, 0.0, 0.0, 0.0, 0.0, 0.0, 0.0, 0.0, 0.0, 0.0, 0.0, 0.0, 0.0, 0.0, 0.0, 0.0, 0.0, 0.0, 0.0, 0.0, 0.0, 0.0, 0.0, 0.0, 0.0, 0.0, 0.0, 0.0, 0.0, 0.0, 0.0, 0.0, 0.0, 0.0, 0.0, 0.0, 0.0, 0.0, 0.0, 0.0, 0.0, 0.0, 0.0, 0.0, 0.0, 0.0, 0.0, 0.0, 0.0, 0.0, 0.0, 0.0, 0.0, 0.0, 0.0, 0.0, 0.0, 0.0, 0.0, 0.0, 0.0, 0.0, 0.0, 0.0, 0.0, 0.0, 0.0, 0.0, 0.0, 0.0, 0.0, 0.0, 0.0, 0.0, 0.0, 0.0, 0.0, 0.0, 0.0, 0.0, 0.0, 0.0, 0.0, 0.0, 0.0, 0.0, 0.0, 0.0, 0.0, 0.0, 0.0, 0.0, 0.0, 0.0, 0.0, 0.0, 0.0, 0.0, 0.0, 0.0, 0.0, 0.0, 0.0, 0.0, 0.0, 0.0, 0.0, 0.0, 0.0, 0.0, 0.0, 0.0, 0.0, 0.0, 0.0, 0.0, 0.0, 0.0, 0.0, 0.0, 0.0, 0.0, 0.0, 0.0, 0.0, 0.0, 0.0, 0.0, 0.0, 0.0, 0.0, 0.0, 0.0, 0.0, 0.0, 0.0, 0.0, 0.0, 0.0, 0.0, 0.0, 0.0, 0.0, 0.0, 0.0, 0.0, 0.0, 0.0, 0.0, 0.0, 0.0, 0.0, 0.0, 0.0, 0.0, 0.0, 0.0, 0.0, 0.0, 0.0, 0.0, 0.0, 0.0, 0.0, 0.0, 0.0, 0.0, 0.0, 0.0, 0.0, 0.0, 0.0, 0.0, 0.0, 0.0, 0.0, 0.0, 0.0, 0.0, 0.0, 0.0, 0.0, 0.0, 0.0, 0.0, 0.0, 0.0, 0.0, 0.0, 0.0, 0.0, 0.0, 0.0, 0.0, 0.0, 0.0, 0.0, 0.0, 0.0, 0.0, 0.0, 0.0, 0.0, 0.0, 0.0, 0.0, 0.0, 0.0, 0.0, 0.0, 0.0, 0.0, 0.0, 0.0, 0.0, 0.0, 0.0, 0.0, 0.0, 0.0, 0.0, 0.0, 0.0, 0.0, 0.0, 0.0, 0.0, 0.0, 0.0, 0.0, 0.0, 0.0, 0.0, 0.0, 0.0, 0.0, 0.0, 0.0, 0.0, 0.0, 0.0, 0.0, 0.0, 0.0, 0.0, 0.0, 0.0, 0.0, 0.0, 0.0, 0.0, 0.0, 0.0, 0.0, 0.0, 0.0, 0.0, 0.0, 0.0, 0.0, 0.0, 0.0, 0.0, 0.0, 0.0, 0.0, 0.0, 0.0, 0.0, 0.0, 0.0, 0.0, 0.0, 0.0, 0.0, 0.0, 0.0, 0.0, 0.0, 0.0, 0.0, 0.0, 0.0, 0.0, 0.0, 0.0, 0.0, 0.0, 0.0, 0.0, 0.0, 0.0, 0.0, 0.0, 0.0, 0.0, 0.0, 0.0, 0.0, 0.0, 0.0, 0.0, 0.0, 0.0, 0.0, 0.0, 0.0, 0.0, 0.0, 0.0, 0.0, 0.0, 0.0, 0.0, 0.0, 0.0, 0.0, 0.0, 0.0, 0.0, 0.0, 0.0, 0.0, 0.0, 0.0, 0.0, 0.0, 0.0, 0.0, 0.0, 0.0, 0.0, 0.0, 0.0, 0.0, 0.0, 0.0, 0.0, 0.0, 0.0, 0.0, 0.0, 0.0, 0.0, 0.0, 0.0, 0.0, 0.0, 1.0, 0.0, 0.0, 0.0, 1.0, 0.0, 0.0, 0.0, 1.0, 0.0, 0.0, 0.0, 1.0, 0.0, 0.0, 0.0, 0.0, 0.0, 0.0, 0.0, 0.0, 0.0, 0.0, 0.0, 0.0, 0.0, 0.0, 0.0, 0.0, 0.0, 0.0, 0.0, 0.0, 0.0, 0.0, 0.0, 0.0, 0.0, 0.0, 0.0, 0.0, 0.0, 0.0, 0.0, 0.0, 0.0, 0.0, 0.0, 0.0, 0.0, 0.0, 0.0, 0.0, 0.0, 0.0, 0.0, 0.0, 0.0, 0.0, 0.0, 0.0, 0.0, 0.0, 0.0, 0.0, 0.0, 0.0, 0.0, 0.0, 0.0, 0.0, 0.0, 0.0, 0.0, 0.0, 0.0, 0.0, 0.0, 0.0, 0.0, 0.0, 0.0, 0.0, 0.0, 0.0, 0.0, 0.0, 0.0, 0.0, 0.0, 0.0, 0.0, 0.0, 0.0, 0.0, 0.0, 0.0, 0.0, 0.0, 0.0, 0.0, 0.0, 0.0, 0.0, 0.0, 0.0, 0.0, 0.0, 0.0, 0.0, 0.0, 0.0, 0.0, 0.0, 0.0, 0.0, 0.0, 0.0, 0.0, 0.0, 0.0, 0.0, 0.0, 0.0, 0.0, 0.0, 0.0, 0.0, 0.0, 0.0, 0.0, 0.0, 0.0, 0.0, 0.0, 0.0, 0.0, 0.0, 0.0, 0.0, 0.0, 0.0, 0.0, 0.0, 0.0, 0.0, 0.0, 0.0, 0.0, 0.0, 0.0, 0.0, 0.0, 0.0, 0.0, 0.0, 0.0, 0.0, 0.0, 0.0, 0.0, 0.0, 0.0, 0.0, 0.0, 0.0, 0.0, 0.0, 0.0, 0.0, 0.0, 0.0, 0.0, 0.0, 0.0, 0.0, 0.0, 0.0, 0.0, 0.0, 0.0, 0.0, 0.0, 0.0, 0.0, 0.0, 0.0, 0.0, 0.0, 0.0, 0.0, 0.0, 0.0, 0.0, 0.0, 0.0, 0.0, 0.0, 0.0, 0.0, 0.0, 0.0, 0.0, 0.0, 0.0, 0.0, 0.0, 0.0, 0.0, 0.0, 0.0, 0.0, 0.0, 0.0, 0.0, 0.0, 0.0, 0.0, 0.0, 0.0, 0.0, 0.0, 0.0, 0.0, 0.0, 0.0, 0.0, 0.0, 0.0, 0.0, 0.0, 0.0, 0.0, 0.0, 0.0, 0.0, 0.0, 0.0, 0.0, 0.0, 0.0, 0.0, 0.0, 0.0, 1.0, 0.0, 0.0, 0.0, 1.0, 0.0, 0.0, 0.0, 1.0, 0.0, 0.0, 0.0, 1.0, 0.0, 0.0, 0.0, 1.0, 0.0, 0.0, 0.0, 1.0, 0.0, 0.0, 0.0, 1.0, 0.0, 0.0, 0.0, 1.0, 0.0, 0.0, 0.0, 1.0, 0.0, 0.0, 0.0, 1.0, 0.0, 0.0, 0.0, 1.0, 0.0, 0.0, 0.0, 1.0, 0.0, 0.0, 0.0, 1.0, 0.0, 0.0, 0.0, 1.0, 0.0, 0.0, 0.0, 1.0, 0.0, 0.0, 0.0, 1.0, 0.0, 0.0, 0.0, 1.0, 0.0, 0.0, 0.0, 1.0, 0.0, 0.0, 0.0, 1.0, 0.0, 0.0, 0.0, 1.0, 0.0, 0.0, 0.0, 1.0, 0.0, 0.0, 0.0, 1.0, 0.0, 0.0, 0.0, 1.0, 0.0, 0.0, 0.0, 1.0, 0.0, 0.0, 0.0, 1.0, 0.0, 0.0, 0.0, 1.0, 0.0, 0.0, 0.0, 1.0, 0.0, 0.0, 0.0, 1.0, 0.0, 0.0, 0.0, 1.0, 0.0, 0.0, 0.0, 1.0, 0.0, 0.0, 0.0, 1.0, 0.0, 0.0, 0.0, 1.0, 0.0, 0.0, 0.0, 1.0, 0.0, 0.0, 0.0, 1.0, 0.0, 0.0, 0.0, 1.0, 0.0, 0.0, 0.0, 1.0, 0.0, 0.0, 0.0, 1.0, 0.0, 0.0, 0.0, 1.0, 0.0, 0.0, 0.0, 1.0, 0.0, 0.0, 0.0, 1.0, 0.0, 0.0, 0.0, 1.0, 0.0, 0.0, 0.0, 1.0, 0.0, 0.0, 0.0, 1.0, 0.0, 0.0, 0.0, 1.0, 0.0, 0.0, 0.0, 1.0, 0.0, 0.0, 0.0, 1.0, 0.0, 0.0, 0.0, 1.0, 0.0, 0.0, 0.0, 1.0, 0.0, 0.0, 0.0, 1.0, 0.0, 0.0, 0.0, 1.0, 0.0, 0.0, 0.0, 1.0, 0.0, 0.0, 0.0, 1.0, 0.0, 0.0, 0.0, 1.0, 0.0, 0.0, 0.0, 1.0, 0.0, 0.0, 0.0, 1.0, 0.0, 0.0, 0.0, 1.0, 0.0, 0.0, 0.0, 1.0, 0.0, 0.0, 0.0, 1.0, 0.0, 0.0, 0.0, 1.0, 0.0, 0.0, 0.0, 1.0, 0.0, 0.0, 0.0, 1.0, 0.0, 0.0, 0.0, 1.0, 0.0, 0.0, 0.0, 1.0, 0.0, 0.0, 0.0, 1.0, 0.0, 0.0, 0.0, 1.0, 0.0, 0.0, 0.0, 1.0, 0.0, 0.0, 0.0, 1.0, 0.0, 0.0, 0.0, 1.0, 0.0, 0.0, 0.0, 1.0, 0.0, 0.0, 0.0, 1.0, 0.0, 0.0, 0.0, 1.0, 0.0, 0.0, 0.0, 1.0, 0.0, 0.0, 0.0, 1.0, 0.0, 0.0, 0.0, 1.0, 0.0, 0.0, 0.0, 1.0, 0.0, 0.0, 0.0, 1.0, 0.0, 0.0, 0.0, 1.0, 0.0, 0.0, 0.0, 1.0, 0.0, 0.0, 0.0, 1.0, 0.0, 0.0, 0.0, 1.0, 0.0, 0.0, 0.0, 1.0, 0.0, 0.0, 0.0, 1.0, 0.0, 0.0, 0.0, 1.0, 0.0, 0.0, 0.0, 1.0, 0.0, 0.0, 0.0, 1.0, 0.0, 0.0, 0.0, 1.0, 0.0, 0.0, 0.0, 1.0, 0.0, 0.0, 0.0, 1.0, 0.0, 0.0, 0.0, 1.0, 0.0, 0.0, 0.0, 1.0, 0.0, 0.0, 0.0, 1.0, 0.0, 0.0, 0.0, 1.0, 0.0, 0.0, 0.0, 1.0, 0.0, 0.0, 0.0, 1.0, 0.0, 0.0, 0.0, 1.0, 0.0, 0.0, 0.0, 1.0, 0.0, 0.0, 0.0, 1.0, 0.0, 0.0, 0.0, 1.0, 0.0, 0.0, 0.0, 1.0, 0.0, 0.0, 0.0, 1.0, 0.0, 0.0, 0.0, 1.0, 0.0, 0.0, 0.0, 1.0, 0.0, 0.0, 0.0, 1.0, 0.0, 0.0, 0.0, 1.0, 0.0, 0.0, 0.0, 1.0, 0.0, 0.0, 0.0, 1.0, 0.0, 0.0, 0.0, 1.0, 0.0, 0.0, 0.0, 1.0, 0.0, 0.0, 0.0, 1.0, 0.0, 0.0, 0.0, 1.0, 0.0, 0.0, 0.0, 1.0, 0.0, 0.0, 0.0, 1.0, 0.0, 0.0, 0.0, 1.0, 0.0, 0.0, 0.0, 1.0, 0.0, 0.0, 0.0, 1.0, 0.0, 0.0, 0.0, 1.0, 0.0, 0.0, 0.0, 1.0, 0.0, 0.0, 0.0, 1.0, 0.0, 0.0, 0.0, 1.0, 0.0, 0.0, 0.0, 1.0, 0.0, 0.0, 0.0, 1.0, 0.0, 0.0, 0.0, 1.0, 0.0, 0.0, 0.0, 1.0, 0.0, 0.0, 0.0, 1.0, 0.0, 0.0, 0.0, 1.0, 0.0, 0.0, 0.0, 1.0, 0.0, 0.0, 0.0, 1.0, 0.0, 0.0, 0.0, 1.0, 0.0, 0.0, 0.0, 1.0, 0.0, 0.0, 0.0, 1.0, 0.0, 0.0, 0.0, 1.0, 0.0, 0.0, 0.0, 1.0, 0.0, 0.0, 0.0, 1.0, 0.0, 0.0, 0.0, 1.0, 0.0, 0.0, 0.0, 1.0, 0.0, 0.0, 0.0, 1.0, 0.0, 0.0, 0.0, 1.0, 0.0, 0.0, 0.0, 1.0, 0.0, 0.0, 0.0, 1.0, 0.0, 0.0, 0.0, 1.0, 0.0, 0.0, 0.0, 1.0, 0.0, 0.0, 0.0, 0.0, 0.0, 0.0, 0.0, 0.0, 0.0, 0.0, 0.0, 0.0, 0.0, 0.0, 0.0, 0.0, 0.0, 0.0, 0.0, 0.0, 0.0, 0.0, 0.0, 0.0, 0.0, 0.0, 0.0, 0.0, 0.0, 0.0, 0.0, 0.0, 0.0, 0.0, 0.0, 0.0, 0.0, 0.0, 0.0, 0.0, 0.0, 0.0, 0.0, 0.0, 0.0, 0.0, 0.0, 0.0, 0.0, 0.0, 0.0, 0.0, 0.0, 0.0, 0.0, 0.0, 0.0, 0.0, 0.0, 0.0, 0.0, 0.0, 0.0, 0.0, 0.0, 0.0, 0.0, 0.0, 0.0, 0.0, 0.0, 0.0, 0.0, 0.0, 0.0, 0.0, 0.0, 0.0, 0.0, 0.0, 0.0, 0.0, 0.0, 0.0, 0.0, 0.0, 0.0, 0.0, 0.0, 0.0, 0.0, 0.0, 0.0, 0.0, 0.0, 0.0, 0.0, 0.0, 0.0, 0.0, 0.0, 0.0, 0.0, 0.0, 0.0, 0.0, 0.0, 0.0, 0.0, 0.0, 0.0, 0.0, 0.0, 0.0, 0.0, 0.0, 0.0, 0.0, 0.0, 0.0, 0.0, 0.0, 0.0, 0.0, 0.0, 0.0, 0.0, 0.0, 0.0, 0.0, 0.0, 0.0, 0.0, 0.0, 0.0, 0.0, 0.0, 0.0, 0.0, 0.0, 0.0, 0.0, 0.0, 0.0, 0.0, 0.0, 0.0, 0.0, 0.0, 0.0, 0.0, 0.0, 0.0, 0.0, 0.0, 0.0, 0.0, 0.0, 0.0, 0.0, 0.0, 0.0, 0.0, 0.0, 0.0, 0.0, 0.0, 0.0, 0.0, 0.0, 0.0, 0.0, 0.0, 0.0, 0.0, 0.0, 0.0, 0.0, 0.0, 0.0, 0.0, 0.0, 0.0, 0.0, 0.0, 0.0, 0.0, 0.0, 0.0, 0.0, 0.0, 0.0, 0.0, 0.0, 0.0, 0.0, 0.0, 0.0, 0.0, 0.0, 0.0, 0.0, 0.0, 0.0, 0.0, 0.0, 0.0, 0.0, 0.0, 0.0, 0.0, 0.0, 0.0, 0.0, 0.0, 0.0, 0.0, 0.0, 0.0, 0.0, 0.0, 0.0, 0.0, 0.0, 0.0, 0.0, 0.0, 0.0, 0.0, 0.0, 0.0, 0.0, 0.0, 0.0, 0.0, 0.0, 0.0, 0.0, 0.0, 0.0, 0.0, 0.0, 0.0, 0.0, 0.0, 0.0, 0.0, 0.0, 0.0, 0.0, 0.0, 0.0, 0.0, 0.0, 0.0, 0.0, 0.0, 0.0, 0.0, 0.0, 0.0, 0.0, 0.0, 0.0, 0.0, 0.0, 0.0, 0.0, 0.0, 0.0, 0.0, 0.0, 0.0, 0.0, 0.0, 0.0, 0.0, 0.0, 0.0, 0.0, 0.0, 0.0, 0.0, 0.0, 0.0, 0.0, 0.0, 0.0, 0.0, 0.0, 0.0, 0.0, 0.0, 0.0, 0.0, 0.0, 0.0, 0.0, 0.0, 0.0, 0.0, 0.0, 0.0, 0.0, 0.0, 0.0, 0.0, 0.0, 0.0, 0.0, 0.0, 0.0, 0.0, 0.0, 0.0, 0.0, 0.0, 0.0, 0.0, 0.0, 0.0, 0.0, 0.0, 0.0, 0.0, 0.0, 0.0, 0.0, 0.0, 0.0, 0.0, 0.0, 0.0, 0.0, 0.0, 0.0, 0.0, 0.0, 0.0, 1.0, 0.0, 0.0, 0.0, 1.0, 0.0, 0.0, 0.0, 1.0, 0.0, 0.0, 0.0, 1.0, 0.0, 0.0, 0.0, 1.0, 0.0, 0.0, 0.0, 1.0, 0.0, 0.0, 0.0, 1.0, 0.0, 0.0, 0.0, 1.0, 0.0, 0.0, 0.0, 1.0, 0.0, 0.0, 0.0, 1.0, 0.0, 0.0, 0.0, 1.0, 0.0, 0.0, 0.0, 1.0, 0.0, 0.0, 0.0, 1.0, 0.0, 0.0, 0.0, 1.0, 0.0, 0.0, 0.0, 1.0, 0.0, 0.0, 0.0, 1.0, 0.0, 0.0, 0.0, 1.0, 0.0, 0.0, 0.0, 1.0, 0.0, 0.0, 0.0, 1.0, 0.0, 0.0, 0.0, 1.0, 0.0, 0.0, 0.0, 1.0, 0.0, 0.0, 0.0, 1.0, 0.0, 0.0, 0.0, 1.0, 0.0, 0.0, 0.0, 1.0, 0.0, 0.0, 0.0, 1.0, 0.0, 0.0, 0.0, 1.0, 0.0, 0.0, 0.0, 1.0, 0.0, 0.0, 0.0, 1.0, 0.0, 0.0, 0.0, 1.0, 0.0, 0.0, 0.0, 1.0, 0.0, 0.0, 0.0, 1.0, 0.0, 0.0, 0.0, 1.0, 0.0, 0.0, 0.0, 1.0, 0.0, 0.0, 0.0, 1.0, 0.0, 0.0, 0.0, 1.0, 0.0, 0.0, 0.0, 1.0, 0.0, 0.0, 0.0, 1.0, 0.0, 0.0, 0.0, 1.0, 0.0, 0.0, 0.0, 1.0, 0.0, 0.0, 0.0, 1.0, 0.0, 0.0, 0.0, 1.0, 0.0, 0.0, 0.0, 1.0, 0.0, 0.0, 0.0, 1.0, 0.0, 0.0, 0.0, 1.0, 0.0, 0.0, 0.0, 1.0, 0.0, 0.0, 0.0, 1.0, 0.0, 0.0, 0.0, 1.0, 0.0, 0.0, 0.0, 1.0, 0.0, 0.0, 0.0, 1.0, 0.0, 0.0, 0.0, 1.0, 0.0, 0.0, 0.0, 1.0, 0.0, 0.0, 0.0, 1.0, 0.0, 0.0, 0.0, 1.0, 0.0, 0.0, 0.0, 1.0, 0.0, 0.0, 0.0, 1.0, 0.0, 0.0, 0.0, 1.0, 0.0, 0.0, 0.0, 1.0, 0.0, 0.0, 0.0, 1.0, 0.0, 0.0, 0.0, 1.0, 0.0, 0.0, 0.0, 1.0, 0.0, 0.0, 0.0, 0.0, 0.0, 0.0, 0.0, 0.0, 0.0, 0.0, 0.0, 0.0, 0.0, 0.0, 0.0, 0.0, 0.0, 0.0, 0.0, 0.0, 0.0, 0.0, 0.0, 0.0, 0.0, 0.0, 0.0, 0.0, 0.0, 0.0, 0.0, 0.0, 0.0, 0.0, 0.0, 0.0, 0.0, 0.0, 0.0, 0.0, 0.0, 0.0, 0.0, 0.0, 0.0, 0.0, 0.0, 0.0, 0.0, 0.0, 0.0, 0.0, 0.0, 0.0, 0.0, 0.0, 0.0, 0.0, 0.0, 0.0, 0.0, 0.0, 0.0, 0.0, 0.0, 0.0, 0.0, 0.0, 0.0, 0.0, 0.0, 0.0, 0.0, 0.0, 0.0, 0.0, 0.0, 0.0, 0.0, 0.0, 0.0, 0.0, 0.0, 0.0, 0.0, 0.0, 0.0, 0.0, 0.0, 0.0, 0.0, 0.0, 0.0, 0.0, 0.0, 0.0, 0.0, 0.0, 0.0, 0.0, 0.0, 0.0, 0.0, 0.0, 0.0, 0.0, 0.0, 0.0, 0.0, 0.0, 0.0, 0.0, 0.0, 0.0, 0.0, 0.0, 0.0, 0.0, 0.0, 0.0, 0.0, 0.0, 0.0, 0.0, 0.0, 0.0, 0.0, 0.0, 0.0, 0.0, 0.0, 0.0, 0.0, 0.0, 0.0, 0.0, 0.0, 0.0, 0.0, 0.0, 0.0, 0.0, 0.0, 0.0, 0.0, 0.0, 0.0, 0.0, 0.0, 0.0, 0.0, 0.0, 0.0, 0.0, 0.0, 0.0, 0.0, 0.0, 0.0, 0.0, 0.0, 0.0, 0.0, 0.0, 0.0, 0.0, 0.0, 0.0, 0.0, 0.0, 0.0, 0.0, 0.0, 0.0, 0.0, 0.0, 0.0, 0.0, 0.0, 0.0, 0.0, 0.0, 0.0, 0.0, 0.0, 0.0, 0.0, 0.0, 0.0, 0.0, 0.0, 0.0, 0.0, 0.0, 0.0, 0.0, 0.0, 0.0, 0.0, 0.0, 0.0, 0.0, 0.0, 0.0, 0.0, 0.0, 0.0, 0.0, 0.0, 0.0, 0.0, 0.0, 0.0, 0.0, 0.0, 0.0, 0.0, 0.0, 0.0, 0.0, 0.0, 0.0, 0.0, 0.0, 0.0, 0.0, 0.0, 0.0, 0.0, 0.0, 0.0, 0.0, 0.0, 0.0, 0.0, 0.0, 0.0, 0.0, 0.0, 0.0, 0.0, 0.0, 0.0, 0.0, 0.0, 0.0, 0.0, 0.0, 0.0, 0.0, 0.0, 0.0, 0.0, 0.0, 0.0, 0.0, 0.0, 0.0, 0.0, 0.0, 0.0, 0.0, 0.0, 0.0, 0.0, 0.0, 0.0, 0.0, 0.0, 0.0, 0.0, 0.0, 0.0, 0.0, 0.0, 0.0, 0.0, 0.0, 0.0, 0.0, 0.0, 0.0, 0.0, 0.0, 0.0, 0.0, 0.0, 0.0, 0.0, 0.0, 0.0, 0.0, 0.0, 0.0, 0.0, 0.0, 0.0, 0.0, 0.0, 0.0, 0.0, 0.0, 0.0, 0.0, 0.0, 0.0, 0.0, 0.0, 0.0, 0.0, 0.0, 0.0, 0.0, 0.0, 0.0, 0.0, 0.0, 0.0, 0.0, 0.0, 0.0, 0.0, 0.0, 0.0, 0.0, 0.0, 0.0, 0.0, 0.0, 0.0, 0.0, 0.0, 0.0, 0.0, 0.0, 0.0, 0.0, 0.0, 0.0, 0.0, 0.0, 0.0, 0.0, 0.0, 0.0, 0.0, 0.0, 0.0, 0.0, 0.0, 0.0, 0.0, 0.0, 0.0, 0.0, 0.0, 0.0, 0.0, 0.0, 0.0, 0.0, 0.0, 0.0, 0.0, 0.0, 0.0, 0.0, 0.0, 0.0, 0.0, 0.0, 0.0, 0.0, 0.0, 0.0, 0.0, 0.0, 0.0, 0.0, 0.0, 0.0, 0.0, 0.0, 0.0, 0.0, 0.0, 0.0, 0.0, 0.0, 0.0, 0.0, 0.0, 0.0, 0.0, 0.0, 0.0, 0.0, 0.0, 0.0, 0.0, 0.0, 0.0, 0.0, 0.0, 0.0, 0.0, 0.0, 0.0, 0.0, 0.0, 0.0, 0.0, 0.0, 0.0, 0.0, 0.0, 0.0, 0.0, 0.0, 0.0, 0.0, 0.0, 0.0, 0.0, 0.0, 0.0, 0.0, 0.0, 0.0, 0.0, 0.0, 0.0, 0.0, 0.0, 0.0, 0.0, 0.0, 0.0, 0.0, 0.0, 0.0, 0.0, 0.0, 0.0, 0.0, 0.0, 0.0, 0.0, 0.0, 0.0, 0.0, 0.0, 0.0, 0.0, 0.0, 0.0, 0.0, 0.0, 0.0, 0.0, 0.0, 0.0, 0.0, 0.0, 0.0, 0.0, 0.0, 0.0, 0.0, 0.0, 0.0, 0.0, 0.0, 0.0, 0.0, 0.0, 0.0, 0.0, 0.0, 0.0, 0.0, 0.0, 0.0, 0.0, 0.0, 0.0, 0.0, 0.0, 0.0, 0.0, 0.0, 0.0, 0.0, 0.0, 0.0, 0.0, 0.0, 0.0, 0.0, 0.0, 0.0, 0.0, 0.0, 0.0, 0.0, 0.0, 0.0, 0.0, 0.0, 0.0, 0.0, 0.0, 0.0, 0.0, 0.0, 0.0, 0.0, 0.0, 0.0, 0.0, 0.0, 0.0, 0.0, 0.0, 0.0, 0.0, 0.0, 0.0, 0.0, 0.0, 0.0, 0.0, 0.0, 0.0, 0.0, 0.0, 0.0, 0.0, 0.0, 0.0, 0.0, 0.0, 0.0, 0.0, 0.0, 0.0, 0.0, 0.0, 0.0, 0.0, 0.0, 0.0, 0.0, 0.0, 0.0, 0.0, 0.0, 0.0, 0.0, 0.0, 0.0, 0.0, 0.0, 0.0, 0.0, 0.0, 0.0, 0.0, 0.0, 0.0, 0.0, 0.0, 0.0, 0.0, 0.0, 0.0, 0.0, 0.0, 0.0, 0.0, 0.0, 0.0, 0.0, 0.0, 0.0, 0.0, 0.0, 0.0, 0.0, 0.0, 0.0, 0.0, 0.0, 0.0, 0.0, 0.0, 0.0, 0.0, 0.0, 0.0, 0.0, 0.0, 0.0, 0.0, 0.0, 0.0, 0.0, 0.0, 0.0, 0.0, 0.0, 0.0, 0.0, 0.0, 0.0, 0.0, 0.0, 0.0, 0.0, 0.0, 0.0, 0.0, 0.0, 0.0, 0.0, 0.0, 0.0, 0.0, 0.0, 0.0, 0.0, 0.0, 0.0, 0.0, 0.0, 0.0, 0.0, 0.0, 0.0, 0.0, 0.0, 0.0, 0.0, 0.0, 0.0, 0.0, 0.0, 0.0, 0.0, 0.0, 0.0, 0.0, 0.0, 0.0, 0.0, 0.0, 0.0, 0.0, 0.0, 0.0, 0.0, 0.0, 0.0, 0.0, 0.0, 0.0, 0.0, 0.0, 0.0, 0.0, 0.0, 0.0, 0.0, 0.0, 0.0, 0.0, 0.0, 0.0, 0.0, 0.0, 0.0, 0.0, 0.0, 0.0, 0.0, 0.0, 0.0, 0.0, 0.0, 0.0, 0.0, 0.0, 0.0, 0.0, 0.0, 0.0, 0.0, 0.0, 0.0, 0.0, 0.0, 0.0, 0.0, 0.0, 0.0, 0.0, 0.0, 0.0, 0.0, 0.0, 0.0, 0.0, 0.0, 0.0, 0.0, 0.0, 0.0, 0.0, 0.0, 0.0, 0.0, 0.0, 0.0, 0.0, 0.0, 0.0, 0.0, 0.0, 0.0, 0.0, 0.0, 0.0, 0.0, 0.0, 0.0, 0.0, 0.0, 0.0, 0.0, 0.0, 0.0, 0.0, 0.0, 0.0, 0.0, 0.0, 0.0, 0.0, 0.0, 0.0, 0.0, 0.0, 0.0, 0.0, 0.0, 0.0, 0.0, 0.0, 0.0, 0.0, 0.0, 0.0, 0.0, 0.0, 0.0, 0.0, 0.0, 0.0, 0.0, 0.0, 0.0, 0.0, 0.0, 0.0, 0.0, 0.0, 0.0, 0.0, 0.0, 0.0, 0.0, 0.0, 0.0, 0.0, 0.0, 0.0, 0.0, 0.0, 0.0, 0.0, 0.0, 0.0, 0.0, 0.0, 0.0, 0.0, 0.0, 0.0, 0.0, 0.0, 0.0, 0.0, 0.0, 0.0, 0.0, 0.0, 0.0, 0.0, 0.0, 0.0, 0.0, 0.0, 0.0, 0.0, 0.0, 0.0, 0.0, 0.0, 0.0, 0.0, 0.0, 0.0, 0.0, 0.0, 0.0, 0.0, 0.0, 0.0, 0.0, 0.0, 0.0, 0.0, 0.0, 0.0, 0.0, 0.0, 0.0, 0.0, 0.0, 0.0, 0.0, 0.0, 0.0, 0.0, 0.0, 0.0, 0.0, 0.0, 0.0, 0.0, 0.0, 0.0, 0.0, 0.0, 0.0, 0.0, 0.0, 0.0, 0.0, 0.0, 0.0, 0.0, 0.0, 0.0, 0.0, 0.0, 0.0, 0.0, 0.0, 0.0, 0.0, 0.0, 0.0, 0.0, 0.0, 0.0, 0.0, 0.0, 0.0, 0.0, 0.0, 0.0, 0.0, 0.0, 0.0, 0.0, 0.0, 0.0, 0.0, 0.0, 0.0, 0.0, 0.0, 0.0, 0.0, 0.0, 0.0, 0.0, 0.0, 0.0, 0.0, 0.0, 0.0, 0.0, 0.0, 0.0, 0.0, 0.0, 0.0, 0.0, 0.0, 0.0, 0.0, 0.0, 0.0, 0.0, 0.0, 0.0, 0.0, 0.0, 0.0, 0.0, 0.0, 0.0, 0.0, 0.0, 0.0, 0.0, 0.0, 0.0, 0.0, 0.0, 0.0, 0.0, 0.0, 0.0, 0.0, 0.0, 0.0, 0.0, 0.0, 0.0, 0.0, 0.0, 0.0, 0.0, 0.0, 0.0, 0.0, 0.0, 0.0, 0.0, 0.0, 0.0, 0.0, 0.0, 0.0, 0.0, 0.0, 0.0, 0.0, 0.0, 0.0, 0.0, 0.0, 0.0, 0.0, 0.0, 0.0, 0.0, 0.0, 0.0, 0.0, 0.0, 0.0, 0.0, 0.0, 0.0, 0.0, 0.0, 0.0, 0.0, 0.0, 0.0, 0.0, 0.0, 0.0, 0.0, 0.0, 0.0, 0.0, 0.0, 0.0, 0.0, 0.0, 0.0, 0.0, 0.0, 0.0, 0.0, 0.0, 0.0, 0.0, 0.0, 0.0, 0.0, 0.0, 0.0, 0.0, 0.0, 0.0, 0.0, 0.0, 0.0, 0.0, 0.0, 0.0, 0.0, 0.0, 0.0, 0.0, 0.0, 0.0, 0.0, 0.0, 0.0, 0.0, 0.0, 0.0, 0.0, 0.0, 0.0, 0.0, 0.0, 0.0, 0.0, 0.0, 0.0, 0.0, 0.0, 0.0, 0.0, 0.0, 0.0, 0.0, 0.0, 0.0, 0.0, 0.0, 0.0, 0.0, 0.0, 0.0, 0.0, 0.0, 0.0, 0.0, 0.0, 0.0, 0.0, 0.0, 0.0, 0.0, 0.0, 0.0, 0.0, 0.0, 0.0, 0.0, 0.0, 0.0, 0.0, 0.0, 0.0, 0.0, 0.0, 0.0, 0.0, 0.0, 0.0, 0.0, 0.0, 0.0, 0.0, 0.0, 0.0, 0.0, 0.0, 0.0, 0.0, 0.0, 0.0, 0.0, 0.0, 0.0, 0.0, 0.0, 0.0, 0.0, 0.0, 0.0, 0.0, 0.0, 0.0, 0.0, 0.0, 0.0, 0.0, 0.0, 0.0, 0.0, 0.0, 0.0, 0.0, 0.0, 0.0, 0.0, 0.0, 0.0, 0.0, 0.0, 0.0, 0.0, 0.0, 0.0, 0.0, 0.0, 0.0, 0.0, 0.0, 0.0, 0.0, 0.0, 0.0, 0.0, 0.0, 0.0, 0.0, 0.0, 0.0, 0.0, 0.0, 0.0, 0.0, 0.0, 0.0, 0.0, 0.0, 0.0, 0.0, 0.0, 0.0, 0.0, 0.0, 0.0, 0.0, 0.0, 0.0, 0.0, 0.0, 0.0, 0.0, 0.0, 0.0, 0.0, 0.0, 0.0, 0.0, 0.0, 0.0, 0.0, 0.0, 0.0, 0.0, 0.0, 0.0, 0.0, 0.0, 0.0, 0.0, 0.0, 0.0, 0.0, 0.0, 0.0, 0.0, 0.0, 0.0, 0.0, 0.0, 0.0, 0.0, 0.0, 0.0, 0.0, 0.0, 0.0, 0.0, 0.0, 0.0, 0.0, 0.0, 0.0, 0.0, 0.0, 0.0, 0.0, 0.0, 0.0, 0.0, 0.0, 0.0, 0.0, 0.0, 0.0, 0.0, 0.0, 0.0, 0.0, 0.0, 0.0, 0.0, 0.0, 0.0, 0.0, 0.0, 0.0, 0.0, 0.0, 0.0, 0.0, 0.0, 0.0, 0.0, 0.0, 0.0, 0.0, 0.0, 0.0, 0.0, 0.0, 0.0, 0.0, 0.0, 0.0, 0.0, 0.0, 0.0, 0.0, 0.0, 0.0, 0.0, 0.0, 0.0, 0.0, 0.0, 0.0, 0.0, 0.0, 0.0, 0.0, 0.0, 0.0, 0.0, 0.0, 0.0, 0.0, 0.0, 0.0, 0.0, 0.0, 0.0, 0.0, 0.0, 0.0, 0.0, 0.0, 0.0, 0.0, 0.0, 0.0, 0.0, 0.0, 0.0, 0.0, 0.0, 0.0, 0.0, 0.0, 0.0, 0.0, 0.0, 0.0, 0.0, 0.0, 0.0, 0.0, 0.0, 0.0, 0.0, 0.0, 0.0, 0.0, 0.0, 0.0, 0.0, 0.0, 0.0, 0.0, 0.0, 0.0, 0.0, 0.0, 0.0, 0.0, 0.0, 0.0, 0.0, 0.0, 0.0, 0.0, 0.0, 0.0, 0.0, 0.0, 0.0, 0.0, 0.0, 0.0, 0.0, 0.0, 0.0, 0.0, 0.0, 0.0, 0.0, 0.0, 0.0, 0.0, 0.0, 0.0, 0.0, 0.0, 0.0, 0.0, 0.0, 0.0, 0.0, 0.0, 0.0, 0.0, 0.0, 0.0, 0.0, 0.0, 0.0, 0.0, 0.0, 0.0, 0.0, 0.0, 0.0, 0.0, 0.0, 0.0, 0.0, 0.0, 0.0, 0.0, 0.0, 0.0, 0.0, 0.0, 0.0, 0.0, 0.0, 0.0, 0.0, 0.0, 0.0, 0.0, 0.0, 0.0, 0.0, 0.0, 0.0, 0.0, 0.0, 0.0, 0.0, 0.0, 0.0, 0.0, 0.0, 0.0, 0.0, 0.0, 0.0, 0.0, 0.0, 0.0, 0.0, 0.0, 0.0, 0.0, 0.0, 0.0, 0.0, 0.0, 0.0, 0.0, 0.0, 0.0, 0.0, 0.0, 0.0, 0.0, 0.0, 0.0, 0.0, 0.0, 0.0, 0.0, 0.0, 0.0, 0.0, 0.0, 0.0, 0.0, 0.0, 0.0, 0.0, 0.0, 0.0, 0.0, 0.0, 0.0, 0.0, 0.0, 0.0, 0.0, 0.0, 0.0, 0.0, 0.0, 0.0, 0.0, 0.0, 0.0, 0.0, 0.0, 0.0, 0.0, 0.0, 0.0, 0.0, 0.0, 0.0, 0.0, 0.0, 0.0, 0.0, 0.0, 0.0, 0.0, 0.0, 0.0, 0.0, 0.0, 0.0, 0.0, 0.0, 0.0, 0.0, 0.0, 0.0, 0.0, 0.0, 0.0, 0.0, 0.0, 0.0, 0.0, 0.0, 0.0, 0.0, 0.0, 0.0])
me_mesh_001.materials.append(mat_radio)
me_mesh_001.update()
me_mesh_001.normals_split_custom_set([tuple(v) for v in zip(*[iter([0.7071, -0.7071, 0.0, 0.5, -0.866, 0.0, 0.5, -0.866, 0.0, 0.7071, -0.7071, 0.0, 0.5, -0.866, 0.0, 3.536e-07, -1.0, 0.0, 3.536e-07, -1.0, 0.0, 0.5, -0.866, 0.0, 3.536e-07, -1.0, 0.0, -0.5, -0.866, 0.0, -0.5, -0.866, 0.0, 3.536e-07, -1.0, 0.0, -0.5, -0.866, 0.0, -0.866, -0.5, 0.0, -0.866, -0.5, 0.0, -0.5, -0.866, 0.0, -0.866, -0.5, 0.0, -1.0, 4.419e-07, 0.0, -1.0, 4.419e-07, 0.0, -0.866, -0.5, 0.0, -1.0, 4.419e-07, 0.0, -0.866, 0.5, 0.0, -0.866, 0.5, 0.0, -1.0, 4.419e-07, 0.0, -0.866, 0.5, 0.0, -0.5, 0.866, 0.0, -0.5, 0.866, 0.0, -0.866, 0.5, 0.0, -0.5, 0.866, 0.0, 3.536e-07, 1.0, 0.0, 3.536e-07, 1.0, 0.0, -0.5, 0.866, 0.0, 3.536e-07, 1.0, 0.0, 0.5, 0.866, 0.0, 0.5, 0.866, 0.0, 3.536e-07, 1.0, 0.0, 0.5, 0.866, 0.0, 0.866, 0.5, 0.0, 0.866, 0.5, 0.0, 0.5, 0.866, 0.0, 0.866, 0.5, 0.0, 1.0, 4.419e-07, 0.0, 1.0, 4.419e-07, 0.0, 0.866, 0.5, 0.0, 1.0, 4.419e-07, 0.0, 0.9659, -0.2588, 0.0, 0.9659, -0.2588, 0.0, 1.0, 4.419e-07, 0.0, 0.0, 0.0, 1.0, 0.0, 0.0, 1.0, -7.266e-08, 0.0, 1.0, 0.0, 0.0, 1.0, 0.0, 0.0, 1.0, -7.266e-08, 0.0, 1.0, 0.0, 0.0, 1.0, 0.0, 0.0, 1.0, -7.266e-08, 0.0, 1.0, 0.0, 0.0, 1.0, 0.0, 0.0, 1.0, -7.266e-08, 0.0, 1.0, 0.0, 0.0, 1.0, 0.0, 0.0, 1.0, -7.266e-08, 0.0, 1.0, 4.36e-07, 0.0, 1.0, 0.0, 0.0, 1.0, -7.266e-08, 0.0, 1.0, 4.36e-07, 0.0, 1.0, 4.36e-07, 0.0, 1.0, -7.266e-08, 0.0, 1.0, 0.0, 0.0, 1.0, 4.36e-07, 0.0, 1.0, -7.266e-08, 0.0, 1.0, -8.719e-07, 0.0, 1.0, 0.0, 0.0, 1.0, -7.266e-08, 0.0, 1.0, -8.719e-07, 0.0, 1.0, -8.719e-07, 0.0, 1.0, -7.266e-08, 0.0, 1.0, 0.0, 0.0, 1.0, -8.719e-07, 0.0, 1.0, -7.266e-08, 0.0, 1.0, 0.0, 0.0, 1.0, 0.0, 0.0, 1.0, -7.266e-08, 0.0, 1.0, 0.0, -1.269e-07, -1.0, 0.0, -1.269e-07, -1.0, 0.0, -1.269e-07, -1.0, 0.0, -1.269e-07, -1.0, 0.0, 0.0, 1.0, 0.0, 0.0, 1.0, 0.0, 0.0, 1.0, 0.0, 0.0, 1.0, 0.0, 1.0, 0.0, 0.0, 1.0, 0.0, 0.0, 1.0, 0.0, 0.0, 1.0, 0.0, 1.0, 3.304e-07, 0.0, 1.0, 9.132e-08, 0.0, 1.0, 1.746e-07, 0.0, 1.0, 3.304e-07, 0.0, 5.432e-08, 0.0, 1.0, 6.926e-08, 0.0, 1.0, -6.926e-08, 0.0, 1.0, -5.432e-08, 0.0, 1.0, 5.432e-08, 0.0, 1.0, 6.926e-08, 0.0, 1.0, 6.926e-08, 0.0, 1.0, 5.432e-08, 0.0, 1.0, 0.0, 1.0, 0.0, 0.0, 1.0, 0.0, 0.0, 1.0, 0.0, 0.0, 1.0, 0.0, -5.432e-08, 0.0, 1.0, -6.926e-08, 0.0, 1.0, -6.926e-08, 0.0, 1.0, -5.432e-08, 0.0, 1.0, 0.0, -1.0, 0.0, 0.0, -1.0, 0.0, 0.0, -1.0, 0.0, 0.0, -1.0, 0.0, -5.432e-08, 0.0, 1.0, -6.926e-08, 0.0, 1.0, 6.926e-08, 0.0, 1.0, 5.432e-08, 0.0, 1.0, -1.0, 0.0, 0.0, -1.0, 0.0, 0.0, -1.0, 0.0, 0.0, -1.0, 0.0, 0.0, 1.0, 0.0, 0.0, 1.0, 0.0, 0.0, 1.0, 0.0, 0.0, 1.0, 0.0, 0.0, 0.0, 0.0, 1.0, 0.0, 0.0, 1.0, 0.0, 0.0, 1.0, 0.0, 0.0, 1.0, 0.0, 1.0, 0.0, 0.0, 1.0, 0.0, 0.0, 1.0, 0.0, 0.0, 1.0, 0.0, -1.0, 0.0, 0.0, -1.0, 0.0, 0.0, -1.0, 0.0, 0.0, -1.0, 0.0, 0.0, 0.0, 1.0, 0.0, 0.0, 1.0, 0.0, 0.0, 1.0, 0.0, 0.0, 1.0, 0.0, 1.0, 0.0, 0.0, 1.0, 0.0, 0.0, 1.0, 0.0, 0.0, 1.0, 0.0, 0.0, 0.0, -1.0, 0.0, 0.0, -1.0, 0.0, 0.0, -1.0, 0.0, 0.0, -1.0, 0.0, -5.992e-06, 8.03e-06, 1.0, 5.992e-06, 8.03e-06, 1.0, 6.973e-06, 6.827e-06, 1.0, -6.973e-06, 6.827e-06, 1.0, -1.0, 0.0, 0.0, -1.0, 0.0, 0.0, -1.0, 0.0, 0.0, 0.0, 1.0, 0.0, 0.0, 1.0, -5.177e-08, 0.0, 1.0, -7.892e-08, 0.0, 1.0, 0.0, 0.0, 1.0, -5.177e-08, 0.0, 1.0, 0.0, 0.0, 1.0, 0.0, 0.0, 1.0, 0.0, 1.068e-07, -3.958e-08, -1.0, 1.264e-07, -4.684e-08, -1.0, -8.429e-08, -4.684e-08, -1.0, -7.121e-08, -3.958e-08, -1.0, -3.939e-05, -1.0, 1.688e-06, -0.007887, -1.0, 0.0003655, -0.007887, -1.0, 0.0003655, -7.643e-05, -1.0, 3.461e-06, -0.7071, 5.118e-08, 0.7071, -0.7071, 5.118e-08, 0.7071, -0.7071, 5.118e-08, 0.7071, -0.7071, 5.118e-08, 0.7071, 0.7071, 5.118e-08, 0.7071, 0.7071, 5.118e-08, 0.7071, 0.7071, 5.118e-08, 0.7071, 0.7071, 5.118e-08, 0.7071, 0.4082, 0.8165, -0.4082, 0.4082, 0.8165, -0.4082, 0.4082, 0.8165, -0.4082, 0.4082, 0.8165, -0.4082, 0.6792, 0.01475, -0.7338, 0.6792, 0.01475, -0.7338, 0.6792, 0.01475, -0.7338, 0.6792, 0.01475, -0.7338, -0.4082, 0.8165, -0.4082, -0.4082, 0.8165, -0.4082, -0.4082, 0.8165, -0.4082, -0.4082, 0.8165, -0.4082, -0.6791, 0.01475, -0.7339, -0.6791, 0.01475, -0.7339, -0.6791, 0.01475, -0.7339, -0.6791, 0.01475, -0.7339, 0.4082, 0.8165, 0.4082, 0.4082, 0.8165, 0.4082, 0.4082, 0.8165, 0.4082, 0.4082, 0.8165, 0.4082, -0.4082, 0.8165, 0.4082, -0.4082, 0.8165, 0.4082, -0.4082, 0.8165, 0.4082, -0.4082, 0.8165, 0.4082, -5.992e-06, 8.03e-06, 1.0, -6.973e-06, 6.827e-06, 1.0, -1.252e-05, 2.471e-08, 1.0, 1.252e-05, 2.471e-08, 1.0, 6.973e-06, 6.827e-06, 1.0, 5.992e-06, 8.03e-06, 1.0, 0.0, 0.7071, -0.7071, 0.0, 0.7071, -0.7071, 0.0, 0.7071, -0.7071, 0.0, 0.7071, -0.7071, 0.7071, 0.7071, 0.0, 0.7071, 0.7071, 0.0, 0.7071, 0.7071, 0.0, 0.7071, 0.7071, 0.0, -9.683e-06, 0.7071, 0.7071, -9.683e-06, 0.7071, 0.7071, -9.683e-06, 0.7071, 0.7071, -9.683e-06, 0.7071, 0.7071, -0.7071, 0.7071, 0.0, -0.7071, 0.7071, 0.0, -0.7071, 0.7071, 0.0, -0.7071, 0.7071, 0.0, 9.683e-06, 0.7071, 0.7071, 9.683e-06, 0.7071, 0.7071, 9.683e-06, 0.7071, 0.7071, 9.683e-06, 0.7071, 0.7071, 1.0, 4.054e-08, 0.0, 1.0, 4.054e-08, 0.0, 1.0, 4.054e-08, 0.0, 1.0, 4.054e-08, 0.0, -1.254e-05, 0.0, 1.0, -5.992e-06, 8.03e-06, 1.0, -1.252e-05, 2.471e-08, 1.0, -1.0, 4.055e-08, 0.0, -1.0, 4.055e-08, 0.0, -1.0, 4.055e-08, 0.0, -1.0, 4.055e-08, 0.0, 1.329e-07, -4.925e-08, -1.0, 5.104e-08, -1.891e-08, -1.0, 1.264e-07, -4.684e-08, -1.0, 1.068e-07, -3.958e-08, -1.0, -8.429e-08, -4.684e-08, -1.0, -3.403e-08, -1.891e-08, -1.0, -8.862e-08, -4.925e-08, -1.0, -7.121e-08, -3.958e-08, -1.0, -8.862e-08, -4.925e-08, -1.0, -3.403e-08, -1.891e-08, -1.0, 5.104e-08, -1.891e-08, -1.0, 1.329e-07, -4.925e-08, -1.0, 0.0, 1.0, 0.0, 0.0, 1.0, -5.177e-08, 0.0, 1.0, 0.0, 0.0, 1.0, 0.0, 0.0, 1.0, -7.892e-08, 0.0, 1.0, -5.177e-08, 0.0, 1.0, 0.0, 0.0, 1.0, 0.0, 0.0, 1.0, -7.892e-08, 0.0, 1.0, -7.892e-08, 0.0, 1.0, -5.177e-08, 0.0, 1.0, -5.177e-08, 1.0, 0.0, 0.0, 1.0, 0.0, 0.0, 1.0, 1.746e-07, 0.0, 1.0, 0.0, 0.0, 1.0, 0.0, 0.0, 1.0, 1.746e-07, 0.0, 1.0, 9.132e-08, 0.0, -1.0, 0.0, 0.0, -1.0, 0.0, 0.0, -1.0, 0.0, 0.0, -1.0, 0.0, 0.0, -1.0, 0.0, 0.0, -1.0, 0.0, 0.0, -1.0, 0.0, 0.0, -1.0, 0.0, 0.0, 0.0, -1.0, -1.28e-08, 0.0, -1.0, -1.034e-08, 0.0, -1.0, -4.927e-08, 0.0, -1.0, -4.927e-08, -3.939e-05, -1.0, 1.688e-06, -7.643e-05, -1.0, 3.461e-06, 0.0, -1.0, -1.034e-08, 0.0, -1.0, -1.28e-08, 1.252e-05, 2.471e-08, 1.0, 5.992e-06, 8.03e-06, 1.0, 1.254e-05, 0.0, 1.0, 0.7071, -0.7071, 0.0, 0.5, -0.866, 0.0, 0.5, -0.866, 0.0, 0.7071, -0.7071, 0.0, 0.5, -0.866, 0.0, -1.179e-07, -1.0, 0.0, -1.179e-07, -1.0, 0.0, 0.5, -0.866, 0.0, -1.179e-07, -1.0, 0.0, -0.5, -0.866, 0.0, -0.5, -0.866, 0.0, -1.179e-07, -1.0, 0.0, -0.5, -0.866, 0.0, -0.866, -0.5, 0.0, -0.866, -0.5, 0.0, -0.5, -0.866, 0.0, -0.866, -0.5, 0.0, -1.0, -1.67e-07, 0.0, -1.0, -1.67e-07, 0.0, -0.866, -0.5, 0.0, -1.0, -1.67e-07, 0.0, -0.866, 0.5, 0.0, -0.866, 0.5, 0.0, -1.0, -1.67e-07, 0.0, -0.866, 0.5, 0.0, -0.5, 0.866, 0.0, -0.5, 0.866, 0.0, -0.866, 0.5, 0.0, -0.5, 0.866, 0.0, -1.179e-07, 1.0, 0.0, -1.179e-07, 1.0, 0.0, -0.5, 0.866, 0.0, -1.179e-07, 1.0, 0.0, 0.5, 0.866, 0.0, 0.5, 0.866, 0.0, -1.179e-07, 1.0, 0.0, 0.5, 0.866, 0.0, 0.866, 0.5, 0.0, 0.866, 0.5, 0.0, 0.5, 0.866, 0.0, 0.866, 0.5, 0.0, 1.0, -1.67e-07, 0.0, 1.0, -1.67e-07, 0.0, 0.866, 0.5, 0.0, 1.0, -1.67e-07, 0.0, 0.9659, -0.2588, 0.0, 0.9659, -0.2588, 0.0, 1.0, -1.67e-07, 0.0, -2.554e-07, 0.0, 1.0, -2.554e-07, 0.0, 1.0, -4.256e-08, 0.0, 1.0, 0.0, 0.0, 1.0, -2.554e-07, 0.0, 1.0, -4.256e-08, 0.0, 1.0, 0.0, 0.0, 1.0, 0.0, 0.0, 1.0, -4.256e-08, 0.0, 1.0, 0.0, 0.0, 1.0, 0.0, 0.0, 1.0, -4.256e-08, 0.0, 1.0, 0.0, 0.0, 1.0, 0.0, 0.0, 1.0, -4.256e-08, 0.0, 1.0, 0.0, 0.0, 1.0, 0.0, 0.0, 1.0, -4.256e-08, 0.0, 1.0, 0.0, 0.0, 1.0, 0.0, 0.0, 1.0, -4.256e-08, 0.0, 1.0, 0.0, 0.0, 1.0, 0.0, 0.0, 1.0, -4.256e-08, 0.0, 1.0, 0.0, 0.0, 1.0, 0.0, 0.0, 1.0, -4.256e-08, 0.0, 1.0, 0.0, 0.0, 1.0, 0.0, 0.0, 1.0, -4.256e-08, 0.0, 1.0, 0.0, 0.0, 1.0, 0.0, 0.0, 1.0, -4.256e-08, 0.0, 1.0, -2.554e-07, 0.0, 1.0, 0.0, 0.0, 1.0, -4.256e-08, 0.0, 1.0, -0.4925, 0.8703, 1.682e-06, -0.4925, 0.8703, 1.685e-06, -0.5867, 0.8098, 3.341e-06, -0.5867, 0.8098, 3.341e-06, 0.4925, 0.8703, 1.684e-06, 0.5867, 0.8098, 3.339e-06, 0.5867, 0.8098, 3.339e-06, 0.4925, 0.8703, 1.679e-06, 0.2703, 0.9628, -2.473e-06, 0.2703, 0.9628, 0.0, -5.776e-08, 1.0, 0.0, -5.776e-08, 1.0, 0.0, -5.776e-08, 1.0, 0.0, -5.776e-08, 1.0, 0.0, -0.2703, 0.9628, 3.031e-06, -0.2703, 0.9628, 0.0, 0.0, 0.0, -1.0, 1.61e-07, 0.0, -1.0, 0.0, 0.0, -1.0, 0.0, 0.0, 1.0, 0.0, 0.0, 1.0, 0.0, 0.0, 1.0, -0.2703, 0.9628, 0.0, -0.2703, 0.9628, 3.031e-06, -0.4925, 0.8703, 1.685e-06, -0.4925, 0.8703, 1.682e-06, 0.4925, 0.8703, 1.684e-06, 0.4925, 0.8703, 1.679e-06, 0.2703, 0.9628, 0.0, 0.2703, 0.9628, -2.473e-06, 0.0, 0.0, 1.0, 0.0, 0.0, 1.0, 0.0, 0.0, 1.0, 0.0, 0.0, 1.0, 0.0, 0.0, 1.0, 0.0, 0.0, 1.0, 0.0, 0.0, 1.0, 0.0, 0.0, 1.0, 0.0, 0.0, 1.0, 0.0, 0.0, 1.0, 0.0, 0.0, 1.0, 0.0, 0.0, 1.0, 0.0, 0.0, 1.0, 0.0, 0.0, 1.0, 0.0, 0.0, 1.0, 0.0, 0.0, -1.0, 1.61e-07, 0.0, -1.0, 0.0, 0.0, -1.0, 3.213e-07, 0.0, -1.0, 1.61e-07, 0.0, -1.0, 2.094e-07, 0.0, -1.0, 0.0, 0.0, -1.0, 1.61e-07, 0.0, -1.0, 3.213e-07, 0.0, -1.0, 0.0, 0.0, -1.0, 1.61e-07, 0.0, -1.0, 0.0, 0.0, -1.0, 2.094e-07, 0.0, -1.0, 1.61e-07, 0.0, -1.0, 0.0, 0.0, -1.0, 0.7071, -0.7071, 0.0, 0.5, -0.866, 0.0, 0.5, -0.866, 0.0, 0.7071, -0.7071, 0.0, 0.5, -0.866, 0.0, 3.536e-07, -1.0, 0.0, 3.536e-07, -1.0, 0.0, 0.5, -0.866, 0.0, 3.536e-07, -1.0, 0.0, -0.5, -0.866, 0.0, -0.5, -0.866, 0.0, 3.536e-07, -1.0, 0.0, -0.5, -0.866, 0.0, -0.866, -0.5, 0.0, -0.866, -0.5, 0.0, -0.5, -0.866, 0.0, -0.866, -0.5, 0.0, -1.0, 9.821e-08, 0.0, -1.0, 9.821e-08, 0.0, -0.866, -0.5, 0.0, -1.0, 9.821e-08, 0.0, -0.866, 0.5, 0.0, -0.866, 0.5, 0.0, -1.0, 9.821e-08, 0.0, -0.866, 0.5, 0.0, -0.5, 0.866, 0.0, -0.5, 0.866, 0.0, -0.866, 0.5, 0.0, -0.5, 0.866, 0.0, 3.536e-07, 1.0, 0.0, 3.536e-07, 1.0, 0.0, -0.5, 0.866, 0.0, 3.536e-07, 1.0, 0.0, 0.5, 0.866, 0.0, 0.5, 0.866, 0.0, 3.536e-07, 1.0, 0.0, 0.5, 0.866, 0.0, 0.866, 0.5, 0.0, 0.866, 0.5, 0.0, 0.5, 0.866, 0.0, 0.866, 0.5, 0.0, 1.0, 9.821e-08, 0.0, 1.0, 9.821e-08, 0.0, 0.866, 0.5, 0.0, 1.0, 9.821e-08, 0.0, 0.9659, -0.2588, 0.0, 0.9659, -0.2588, 0.0, 1.0, 9.821e-08, 0.0, 4.36e-07, 0.0, 1.0, 4.36e-07, 0.0, 1.0, -7.266e-08, 0.0, 1.0, 0.0, 0.0, 1.0, 4.36e-07, 0.0, 1.0, -7.266e-08, 0.0, 1.0, -8.719e-07, 0.0, 1.0, 0.0, 0.0, 1.0, -7.266e-08, 0.0, 1.0, -8.719e-07, 0.0, 1.0, -8.719e-07, 0.0, 1.0, -7.266e-08, 0.0, 1.0, 0.0, 0.0, 1.0, -8.719e-07, 0.0, 1.0, -7.266e-08, 0.0, 1.0, 8.719e-07, 0.0, 1.0, 0.0, 0.0, 1.0, -7.266e-08, 0.0, 1.0, 8.719e-07, 0.0, 1.0, 8.719e-07, 0.0, 1.0, -7.266e-08, 0.0, 1.0, 0.0, 0.0, 1.0, 8.719e-07, 0.0, 1.0, -7.266e-08, 0.0, 1.0, -8.719e-07, 0.0, 1.0, 0.0, 0.0, 1.0, -7.266e-08, 0.0, 1.0, -8.719e-07, 0.0, 1.0, -8.719e-07, 0.0, 1.0, -7.266e-08, 0.0, 1.0, 0.0, 0.0, 1.0, -8.719e-07, 0.0, 1.0, -7.266e-08, 0.0, 1.0, 4.36e-07, 0.0, 1.0, 0.0, 0.0, 1.0, -7.266e-08, 0.0, 1.0, -1.0, 0.0, 0.0, -1.0, 0.0, 0.0, -1.0, 0.0, 0.0, -1.0, 0.0, 0.0, 0.0, 1.0, 0.0, 0.0, 1.0, 0.0, 0.0, 1.0, 0.0, 0.0, 1.0, 0.0, 1.0, 0.0, 0.0, 1.0, 0.0, 0.0, 1.0, 0.0, 0.0, 1.0, 0.0, 0.0, 0.0, 0.0, -1.0, 0.0, 0.0, -1.0, 0.0, 0.0, -1.0, 0.0, 0.0, -1.0, 4.662e-06, 0.0, 1.0, 4.662e-06, 0.0, 1.0, 4.662e-06, 0.0, 1.0, 4.662e-06, 0.0, 1.0, 1.0, 0.0, 0.0, 1.0, 0.0, 0.0, 1.0, 0.0, 0.0, 1.0, 0.0, 0.0, 0.0, 1.0, 0.0, 0.0, 1.0, 0.0, 0.0, 1.0, 0.0, 0.0, 1.0, 0.0, -1.0, 0.0, 0.0, -1.0, 0.0, 0.0, -1.0, 0.0, 0.0, -1.0, 0.0, 0.0, 0.0, 0.0, -1.0, 0.0, 0.0, -1.0, 0.0, 0.0, -1.0, 0.0, 0.0, -1.0, -4.662e-06, 0.0, 1.0, -4.662e-06, 0.0, 1.0, -4.662e-06, 0.0, 1.0, -4.662e-06, 0.0, 1.0, 0.5, -0.5, -0.7071, 0.2706, -0.2706, -0.9239, 0.2706, -0.2706, -0.9239, 0.5, -0.5, -0.7071, -0.2706, 0.2706, -0.9239, -0.5, 0.5, -0.7071, -0.5, 0.5, -0.7071, -0.2706, 0.2706, -0.9239, -0.5, 0.5, -0.7071, -0.7071, 0.7071, -8.214e-08, -0.7071, 0.7071, -1.027e-07, -0.5, 0.5, -0.7071, -0.7071, 0.7071, -8.214e-08, -0.5, 0.5, 0.7071, -0.5, 0.5, 0.7071, -0.7071, 0.7071, -1.027e-07, -0.5, 0.5, 0.7071, 2.054e-07, -5.134e-08, 1.0, 8.214e-08, 5.134e-08, 1.0, -0.5, 0.5, 0.7071, 2.054e-07, -5.134e-08, 1.0, 0.5, -0.5, 0.7071, 0.5, -0.5, 0.7071, 8.214e-08, 5.134e-08, 1.0, 0.5, -0.5, 0.7071, 0.7071, -0.7071, 0.0, 0.7071, -0.7071, 0.0, 0.5, -0.5, 0.7071, 0.7071, -0.7071, 0.0, 0.5, -0.5, -0.7071, 0.5, -0.5, -0.7071, 0.7071, -0.7071, 0.0, 0.7071, 0.7071, 0.0, 0.7071, 0.7071, 0.0, 0.7071, 0.7071, -1.736e-07, 0.7071, 0.7071, 0.0, 0.7071, 0.7071, 0.0, 0.7071, 0.7071, -1.736e-07, 0.7071, 0.7071, 0.0, 0.7071, 0.7071, -6.943e-07, 0.7071, 0.7071, -1.736e-07, 0.7071, 0.7071, -6.943e-07, 0.7071, 0.7071, -6.943e-07, 0.7071, 0.7071, -1.736e-07, 0.7071, 0.7071, -6.943e-07, 0.7071, 0.7071, 0.0, 0.7071, 0.7071, -1.736e-07, 0.7071, 0.7071, 0.0, 0.7071, 0.7071, 0.0, 0.7071, 0.7071, -1.736e-07, 0.7071, 0.7071, 0.0, 0.7071, 0.7071, 0.0, 0.7071, 0.7071, -1.736e-07, 0.7071, 0.7071, 0.0, 0.7071, 0.7071, 0.0, 0.7071, 0.7071, -1.736e-07, 0.5, -0.5, -0.7071, 0.2706, -0.2706, -0.9239, 0.2706, -0.2706, -0.9239, 0.5, -0.5, -0.7071, -0.2706, 0.2706, -0.9239, -0.5, 0.5, -0.7071, -0.5, 0.5, -0.7071, -0.2706, 0.2706, -0.9239, -0.5, 0.5, -0.7071, -0.7071, 0.7071, 2.464e-07, -0.7071, 0.7071, 2.464e-07, -0.5, 0.5, -0.7071, -0.7071, 0.7071, 2.464e-07, -0.5, 0.5, 0.7071, -0.5, 0.5, 0.7071, -0.7071, 0.7071, 2.464e-07, -0.5, 0.5, 0.7071, -1.848e-07, 1.746e-07, 1.0, -1.643e-07, 1.438e-07, 1.0, -0.5, 0.5, 0.7071, -1.848e-07, 1.746e-07, 1.0, 0.5, -0.5, 0.7071, 0.5, -0.5, 0.7071, -1.643e-07, 1.438e-07, 1.0, 0.5, -0.5, 0.7071, 0.7071, -0.7071, 1.027e-07, 0.7071, -0.7071, 1.027e-07, 0.5, -0.5, 0.7071, 0.7071, -0.7071, 1.027e-07, 0.5, -0.5, -0.7071, 0.5, -0.5, -0.7071, 0.7071, -0.7071, 1.027e-07, 0.5, -0.5, -0.7071, 0.2706, -0.2706, -0.9239, 0.2706, -0.2706, -0.9239, 0.5, -0.5, -0.7071, -0.2706, 0.2706, -0.9239, -0.5, 0.5, -0.7071, -0.5, 0.5, -0.7071, -0.2706, 0.2706, -0.9239, -0.5, 0.5, -0.7071, -0.7071, 0.7071, 0.0, -0.7071, 0.7071, 0.0, -0.5, 0.5, -0.7071, -0.7071, 0.7071, 0.0, -0.5, 0.5, 0.7071, -0.5, 0.5, 0.7071, -0.7071, 0.7071, 0.0, -0.5, 0.5, 0.7071, 1.335e-07, -2.464e-07, 1.0, 3.183e-07, -4.21e-07, 1.0, -0.5, 0.5, 0.7071, 1.335e-07, -2.464e-07, 1.0, 0.5, -0.5, 0.7071, 0.5, -0.5, 0.7071, 3.183e-07, -4.21e-07, 1.0, 0.5, -0.5, 0.7071, 0.7071, -0.7071, -7.804e-07, 0.7071, -0.7071, -6.572e-07, 0.5, -0.5, 0.7071, 0.7071, -0.7071, -7.804e-07, 0.5, -0.5, -0.7071, 0.5, -0.5, -0.7071, 0.7071, -0.7071, -6.572e-07, -0.7071, -0.7071, -2.661e-06, -0.7071, -0.7071, -5.879e-06, -0.7071, -0.7071, -2.661e-06, -0.7071, -0.7071, 9.798e-07, -0.7071, -0.7071, 5.879e-06, -0.7071, -0.7071, 9.798e-07, 0.7071, 0.7071, 2.522e-07, 0.7071, 0.7071, 4.203e-07, 0.7071, 0.7071, 4.203e-07, 0.7071, 0.7071, 2.522e-07, 0.7071, 0.7071, 2.522e-07, 0.7071, 0.7071, 2.522e-07, 0.7071, 0.7071, 0.0, 0.7071, 0.7071, 0.0, 0.7071, 0.7071, 0.0, 0.7071, 0.7071, 0.0, 0.7071, 0.7071, 0.0, 0.7071, 0.7071, 4.203e-07, 0.7071, 0.7071, 4.203e-07, 0.7071, 0.7071, 0.0, -0.7071, -0.7071, 9.798e-07, -0.7071, -0.7071, 9.798e-07, -0.7071, -0.7071, -1.009e-06, -0.7071, -0.7071, -1.009e-06, -0.7071, -0.7071, -2.661e-06, -0.7071, -0.7071, -2.661e-06, -0.7071, -0.7071, -1.009e-06, -0.7071, -0.7071, -1.009e-06, 1.0, 0.0, 0.0, 1.0, 0.0, 0.0, 1.0, 0.0, 0.0, 1.0, 0.0, 0.0, 0.0, 1.0, 0.0, 0.0, 1.0, 0.0, 0.0, 1.0, 0.0, 0.0, 1.0, 0.0, -1.0, 0.0, 0.0, -1.0, 0.0, 0.0, -1.0, 0.0, 0.0, -1.0, 0.0, 0.0, 0.0, 0.0, -1.0, 0.0, 0.0, -1.0, 0.0, 0.0, -1.0, 0.0, 0.0, -1.0, -4.662e-06, 0.0, 1.0, -4.662e-06, 0.0, 1.0, -4.662e-06, 0.0, 1.0, -4.662e-06, 0.0, 1.0, -1.0, 1.202e-07, 0.0, -1.0, 1.202e-07, 0.0, -1.0, 2.24e-08, 0.0, -1.0, 2.24e-08, 0.0, 0.0, 0.0, -1.0, 0.0, 0.0, -1.0, 0.0, 0.0, -1.0, 0.0, 0.0, -1.0, 0.0, -0.8784, -0.478, 0.0, -0.8784, -0.478, 0.0, -0.8784, -0.478, 0.0, -0.8784, -0.478, 0.0, -1.0, 0.0, 0.0, -1.0, 0.0, 0.0, -1.0, 0.0, 0.0, -1.0, 0.0, 0.0, 1.0, 0.0, 0.0, 1.0, 0.0, 0.0, 1.0, 0.0, 0.0, 1.0, 0.0, 0.0, 0.8784, -0.478, 0.0, 0.8784, -0.478, 0.0, 0.8784, -0.478, 0.0, 0.8784, -0.478, 1.0, 6.107e-08, 0.0, 1.0, 6.107e-08, 0.0, 1.0, -1.208e-07, 0.0, 1.0, -1.208e-07, 0.0, 1.0, 1.852e-07, 0.0, 1.0, 6.107e-08, 0.0, 1.0, 6.107e-08, 0.0, 1.0, 1.852e-07, 0.0, -1.0, 2.24e-08, 0.0, -1.0, 2.24e-08, 0.0, -1.0, -1.208e-07, 0.0, -1.0, -1.208e-07, 0.0, 0.0, 1.0, 0.0, 0.0, 1.0, 0.0, 0.0, 1.0, 0.0, 0.0, 1.0, 0.0, 0.0, 0.0, -1.0, 0.0, 0.0, -1.0, 0.0, 0.0, -1.0, 0.0, 0.0, -1.0, 0.0, -1.0, 0.0, 0.0, -1.0, 0.0, 0.0, -1.0, 0.0, 0.0, -1.0, 0.0, 0.0, 0.8784, -0.478, 0.0, 0.8784, -0.478, 0.0, 0.8784, -0.478, 0.0, 0.8784, -0.478, 0.0, -0.8784, -0.478, 0.0, -0.8784, -0.478, 0.0, -0.8784, -0.478, 0.0, -0.8784, -0.478, 0.0, 1.0, 0.0, 0.0, 1.0, 0.0, 0.0, 1.0, 0.0, 0.0, 1.0, 0.0, 0.0, 0.0, 0.0, 0.0, 0.0, 0.0, 0.0, 0.0, -1.0, 0.0, 0.0, -1.0, 0.0, -1.0, 0.0, 0.0, -1.0, 0.0, 0.0, -1.0, 0.0, 0.0, -1.0, 0.0, 0.0, 0.8784, -0.478, 0.0, 0.8784, -0.478, 0.0, 0.8784, -0.478, 0.0, 0.8784, -0.478, 0.0, -0.8784, -0.478, 0.0, -0.8784, -0.478, 0.0, -0.8784, -0.478, 0.0, -0.8784, -0.478, 0.0, 0.0, 0.0, 0.0, 0.0, 0.0, 0.0, 0.0, 1.0, 0.0, 0.0, 1.0])] * 3)])

# ---- objects
ob_obj_interactive_radio_off_lod0_001 = bpy.data.objects.new('obj_interactive_radio_off_lod0.001', me_mesh_001)

# ---- transforms, parenting, visibility, modifiers, constraints
ob_obj_interactive_radio_off_lod0_001.location = (-2.328e-10, 0.0, 0.0)
ob_obj_interactive_radio_off_lod0_001.rotation_euler = (1.571, -0.0, 0.0)
ob_obj_interactive_radio_off_lod0_001.scale = (0.01, 0.01, 0.01)
ob_obj_interactive_radio_off_lod0_001.color = (0.8, 0.8, 0.8, 1.0)

# ---- collection membership
col_collection.objects.link(ob_obj_interactive_radio_off_lod0_001)

# ---- scene / render settings (as saved in the file)
scene.frame_start = 1; scene.frame_end = 250; scene.frame_set(1)
scene.render.engine = 'BLENDER_EEVEE_NEXT'
bpy.context.view_layer.update()

# ---- added for rendering (the .blend has no active camera and no usable light): camera, sun
cam_auto = bpy.data.cameras.new('AutoCamera')
cam_auto.lens = 50.0
cam_auto.sensor_width = 36.0
cam_auto.clip_end = 1000.0
ob_auto_camera = bpy.data.objects.new('AutoCamera', cam_auto)
scene.collection.objects.link(ob_auto_camera)
ob_auto_camera.location = (0.185045, -0.221738, 0.152146)
ob_auto_camera.rotation_euler = (1.09748, -7.21219e-08, 0.694738)
scene.camera = ob_auto_camera
light_auto_sun = bpy.data.lights.new('AutoSun', 'SUN')
light_auto_sun.energy = 3.0
light_auto_sun.angle = 0.0523599
ob_auto_sun = bpy.data.objects.new('AutoSun', light_auto_sun)
scene.collection.objects.link(ob_auto_sun)
ob_auto_sun.rotation_euler = (0.872665, 0.174533, 0.523599)
bpy.context.view_layer.update()
